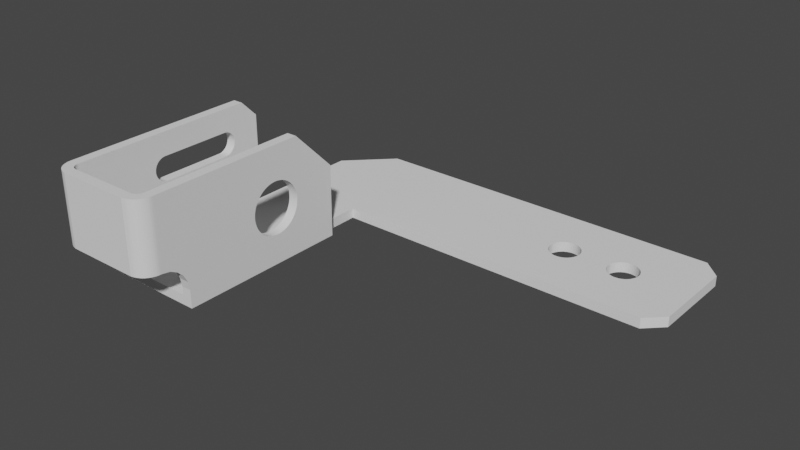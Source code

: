 # Source: cad_1_1_mod_202_sin_aplicar.blend  (saved by Blender 2.93.21; exported with 4.5.12 LTS)
import bpy
from mathutils import Matrix  # noqa: F401  (used for matrix-valued properties, if any)

bpy.ops.wm.read_factory_settings(use_empty=True)
scene = bpy.context.scene
scene.name = 'Scene'

# ---- collections
col_collection = bpy.data.collections.new('Collection'); scene.collection.children.link(col_collection)

# ---- world
world_world = bpy.data.worlds.new('World'); scene.world = world_world
world_world.use_nodes = True; world_world.node_tree.nodes.clear()
_N = world_world.node_tree.nodes; _L = world_world.node_tree.links
n0 = _N.new('ShaderNodeOutputWorld'); n0.name = 'World Output'; n0.location = (300, 300)
n1 = _N.new('ShaderNodeBackground'); n1.name = 'Background'; n1.location = (10, 300)
n1.inputs[0].default_value = (0.05088, 0.05088, 0.05088, 1.0)
_L.new(n1.outputs[0], n0.inputs[0])
n0.is_active_output = True
world_world.color = (0.05088, 0.05088, 0.05088)
world_world.use_sun_shadow = False
world_world.sun_shadow_jitter_overblur = 0.0

# ---- meshes
me_plane_004 = bpy.data.meshes.new('Plane.004')
me_plane_004.from_pydata([(0.0, 0.0, 0.0), (43.0, -106.5, 0.0), (0.0, -106.5, 0.0), (43.0, 0.0, 0.0), (43.04, -20.0, 0.0), (0.002611, -20.0, 0.0), (48.0, -20.0, 0.0), (3.226, -123.9, 22.49), (-4.995, -96.0, 22.5), (2.846, -123.8, 22.49), (-0.9949, -127.5, 57.5), (-1.704, -127.0, 57.5), (-2.359, -126.4, 57.5), (-2.952, -125.7, 57.5), (-3.478, -125.0, 57.5), (-3.932, -124.2, 57.5), (-4.31, -123.4, 57.5), (-4.607, -122.6, 57.5), (-4.822, -121.8, 57.5), (-4.951, -120.9, 57.5), (-4.995, -120.0, 57.5), (39.07, -129.0, 57.5), (39.95, -129.0, 57.5), (40.83, -128.8, 57.5), (41.68, -128.6, 57.5), (42.52, -128.3, 57.5), (43.31, -127.9, 57.5), (44.07, -127.5, 57.5), (44.78, -127.0, 57.5), (45.44, -126.4, 57.5), (46.03, -125.7, 57.5), (46.55, -125.0, 57.5), (47.01, -124.2, 57.5), (47.39, -123.4, 57.5), (47.68, -122.6, 57.5), (47.9, -121.8, 57.5), (48.03, -120.9, 57.5), (48.07, -120.0, 57.5), (39.85, -123.9, 57.5), (40.23, -123.8, 57.5), (40.6, -123.7, 57.5), (40.95, -123.5, 57.5), (41.29, -123.3, 57.5), (41.6, -123.1, 57.5), (41.9, -122.8, 57.5), (42.16, -122.5, 57.5), (42.39, -122.2, 57.5), (42.59, -121.9, 57.5), (42.76, -121.5, 57.5), (42.89, -121.2, 57.5), (42.99, -120.8, 57.5), (-0.2373, -127.9, 57.5), (0.5611, -128.3, 57.5), (1.393, -128.6, 57.5), (2.249, -128.8, 57.5), (3.123, -129.0, 57.5), (4.005, -129.0, 57.5), (1.786, -123.3, 57.5), (1.471, -123.1, 57.5), (1.181, -122.8, 57.5), (0.9178, -122.5, 57.5), (0.6844, -122.2, 57.5), (0.4829, -121.9, 57.5), (0.3153, -121.5, 57.5), (0.1832, -121.2, 57.5), (0.088, -120.8, 57.5), (0.03049, -120.4, 57.5), (-0.0008001, -119.8, 57.5), (2.122, -123.5, 57.5), (2.477, -123.7, 57.5), (2.846, -123.8, 57.5), (3.226, -123.9, 57.5), (3.614, -124.0, 57.5), (4.251, -124.0, 57.5), (47.68, -122.6, 22.49), (47.9, -121.8, 22.49), (2.477, -123.7, 22.49), (48.03, -120.9, 22.49), (2.122, -123.5, 22.49), (48.07, -120.0, 22.49), (4.005, -129.0, 22.49), (1.786, -123.3, 22.49), (-4.951, -120.9, 22.49), (-4.822, -121.8, 22.49), (2.249, -128.8, 22.49), (3.123, -129.0, 22.49), (1.471, -123.1, 22.49), (1.393, -128.6, 22.49), (1.181, -122.8, 22.49), (39.07, -129.0, 22.49), (0.5611, -128.3, 22.49), (0.9178, -122.5, 22.49), (-0.2373, -127.9, 22.49), (0.4829, -121.9, 22.49), (0.6844, -122.2, 22.49), (-0.9949, -127.5, 22.49), (0.3153, -121.5, 22.49), (-3.478, -125.0, 22.49), (-2.952, -125.7, 22.49), (-1.704, -127.0, 22.49), (0.03049, -120.4, 22.49), (0.088, -120.8, 22.49), (-4.607, -122.6, 22.49), (-4.31, -123.4, 22.49), (-2.359, -126.4, 22.49), (0.1832, -121.2, 22.49), (39.85, -123.9, 22.49), (40.23, -123.8, 22.49), (-3.932, -124.2, 22.49), (40.6, -123.7, 22.49), (-0.0008001, -119.8, 22.49), (40.95, -123.5, 22.49), (39.95, -129.0, 22.49), (4.251, -124.0, 22.49), (41.29, -123.3, 22.49), (40.83, -128.8, 22.49), (41.6, -123.1, 22.49), (41.68, -128.6, 22.49), (41.9, -122.8, 22.49), (42.52, -128.3, 22.49), (42.16, -122.5, 22.49), (43.31, -127.9, 22.49), (42.39, -122.2, 22.49), (44.07, -127.5, 22.49), (42.59, -121.9, 22.49), (44.78, -127.0, 22.49), (42.76, -121.5, 22.49), (45.44, -126.4, 22.49), (-4.995, -120.0, 22.49), (42.89, -121.2, 22.49), (46.03, -125.7, 22.49), (42.99, -120.8, 22.49), (46.55, -125.0, 22.49), (47.01, -124.2, 22.49), (3.614, -124.0, 22.49), (47.39, -123.4, 22.49), (48.0, -106.5, 0.0), (-4.995, -106.5, 0.0), (-4.995, -106.5, 8.993), (-4.995, -107.2, 13.15), (-4.995, -109.1, 16.9), (-4.995, -115.8, 21.77), (-4.995, -112.1, 19.88), (1.772e-08, -106.5, 9.239), (-3.914e-05, -107.1, 13.33), (-0.0001528, -109.0, 17.03), (-0.0003298, -112.0, 19.96), (-0.0005529, -115.7, 21.84), (43.0, -106.5, 8.993), (42.99, -115.8, 21.83), (43.0, -112.1, 19.91), (43.0, -109.1, 16.93), (43.0, -107.2, 13.16), (48.03, -106.5, 8.993), (48.07, -115.8, 21.83), (48.06, -112.1, 19.91), (48.05, -109.1, 16.93), (48.04, -107.2, 13.16), (48.05, -20.0, 36.32), (48.07, -41.18, 57.5), (43.05, -41.18, 57.5), (43.07, -20.0, 36.32), (43.04, -20.0, 36.32), (-4.995, -28.49, 57.5), (-4.995, -20.0, 49.01), (0.004837, -20.0, 49.01), (0.00471, -28.49, 57.5), (0.0, -20.0, 0.0), (-4.995, -96.0, 0.0), (43.05, -20.0, 5.0), (-4.826, -96.0, 0.0), (0.0, 0.0, 5.0), (0.000634, -96.0, 22.5), (0.0, -96.0, 0.0), (-4.995, -20.0, 31.01), (-4.995, -28.51, 22.5), (0.0, -28.51, 22.5), (0.0, -20.0, 31.01), (0.002611, -20.0, 5.0), (43.0, -106.5, 5.0), (4.431e-09, -106.5, 5.0), (43.0, 0.0, 5.0), (0.0008113, -96.0, 5.0), (43.04, -50.03, 15.49), (48.02, -50.03, 15.49), (48.03, -48.87, 16.04), (43.04, -48.87, 16.04), (43.03, -65.81, 34.72), (48.05, -65.81, 34.72), (48.05, -66.46, 33.63), (43.03, -66.46, 33.63), (43.05, -42.0, 27.5), (48.04, -42.0, 27.5), (48.04, -42.06, 28.77), (43.05, -42.06, 28.77), (48.03, -47.78, 16.69), (43.04, -47.78, 16.69), (48.05, -67.01, 32.47), (43.03, -67.01, 32.47), (48.04, -42.25, 30.04), (43.05, -42.25, 30.04), (48.03, -46.75, 17.45), (43.04, -46.75, 17.45), (48.05, -67.44, 31.27), (43.03, -67.44, 31.27), (48.04, -42.56, 31.27), (43.05, -42.56, 31.27), (48.03, -45.81, 18.31), (48.04, -68.0, 27.5), (43.04, -45.81, 18.31), (48.04, -67.94, 26.23), (48.04, -67.94, 28.77), (48.04, -67.44, 23.73), (48.04, -67.75, 24.96), (48.05, -67.75, 30.04), (48.03, -66.46, 21.37), (48.03, -65.05, 19.25), (48.05, -65.05, 35.75), (48.03, -65.81, 20.28), (48.04, -67.01, 22.53), (48.03, -63.25, 17.45), (48.05, -63.25, 37.55), (48.03, -61.13, 16.04), (48.05, -61.13, 38.96), (48.03, -62.22, 16.69), (48.05, -62.22, 38.31), (48.03, -58.77, 15.06), (48.05, -58.77, 39.94), (43.03, -67.75, 30.04), (48.03, -56.27, 14.56), (48.05, -56.27, 40.44), (48.03, -57.54, 14.75), (48.05, -57.54, 40.25), (48.03, -59.97, 15.49), (48.05, -59.97, 39.51), (48.03, -64.19, 18.31), (48.05, -64.19, 36.69), (48.02, -53.73, 14.56), (48.05, -53.73, 40.44), (48.02, -51.23, 15.06), (48.05, -51.23, 39.94), (48.02, -52.46, 14.75), (48.05, -52.46, 40.25), (48.05, -48.87, 38.96), (48.05, -49.72, 39.37), (48.05, -46.75, 37.55), (48.05, -47.78, 38.31), (48.05, -50.03, 39.51), (48.04, -42.99, 32.47), (48.03, -44.95, 19.25), (43.05, -42.99, 32.47), (48.05, -44.95, 35.75), (48.03, -43.54, 21.37), (48.04, -43.54, 33.63), (48.03, -44.19, 20.28), (48.05, -44.19, 34.72), (48.03, -42.56, 23.73), (48.04, -42.06, 26.23), (48.03, -42.25, 24.96), (43.03, -53.73, 14.56), (48.03, -42.99, 22.53), (43.04, -44.95, 19.25), (43.04, -52.46, 14.75), (48.05, -45.81, 36.69), (48.05, -55.0, 40.5), (48.02, -55.0, 14.5), (43.03, -63.25, 37.55), (43.03, -67.94, 28.77), (43.03, -64.19, 36.69), (43.05, -43.54, 33.63), (43.04, -51.23, 15.06), (43.04, -44.19, 20.28), (43.03, -65.05, 35.75), (43.03, -68.0, 27.5), (43.05, -44.19, 34.72), (43.04, -43.54, 21.37), (43.04, -46.75, 37.55), (43.04, -55.0, 40.5), (43.04, -47.78, 38.31), (43.03, -62.22, 16.69), (43.03, -67.94, 26.23), (43.04, -42.25, 24.96), (43.03, -61.13, 16.04), (43.04, -42.06, 26.23), (43.05, -44.95, 35.75), (43.03, -67.01, 22.53), (43.04, -56.27, 40.44), (43.03, -66.46, 21.37), (43.04, -42.99, 22.53), (43.03, -59.97, 15.49), (43.04, -48.87, 38.96), (43.04, -57.54, 40.25), (43.03, -67.75, 24.96), (43.03, -58.77, 15.06), (43.05, -45.81, 36.69), (43.03, -65.81, 20.28), (43.04, -49.61, 39.31), (43.04, -58.77, 39.94), (43.04, -42.56, 23.73), (43.04, -50.03, 39.51), (43.03, -57.54, 14.75), (43.03, -67.44, 23.73), (43.03, -65.05, 19.25), (43.04, -59.97, 39.51), (43.04, -51.23, 39.94), (43.03, -56.27, 14.56), (43.03, -64.19, 18.31), (43.04, -61.13, 38.96), (43.03, -63.25, 17.45), (43.04, -62.22, 38.31), (43.04, -52.46, 40.25), (43.04, -53.73, 40.44), (43.03, -55.0, 14.5), (0.003275, -40.5, 46.0), (0.00166, -40.5, 34.0), (0.001665, -39.33, 34.12), (0.003248, -39.33, 45.88), (0.001659, -39.91, 34.03), (0.003266, -39.91, 45.97), (0.0017, -38.2, 34.46), (0.003192, -38.2, 45.54), (0.001808, -36.69, 35.36), (0.001765, -37.17, 35.01), (0.003108, -37.17, 44.99), (0.001729, -37.67, 34.71), (0.003153, -37.67, 45.29), (0.001679, -38.76, 34.26), (0.003224, -38.76, 45.74), (0.002936, -35.86, 43.81), (0.001912, -35.86, 36.19), (0.002999, -36.26, 44.24), (0.002037, -35.21, 37.17), (0.002798, -35.21, 42.83), (0.001972, -35.51, 36.67), (0.002869, -35.51, 43.33), (0.002179, -34.76, 38.26), (0.002648, -34.76, 41.74), (0.002411, -34.5, 40.0), (0.002332, -34.53, 39.41), (0.002491, -34.53, 40.59), (0.002255, -34.62, 38.83), (0.00257, -34.62, 41.17), (0.002724, -34.96, 42.3), (0.001857, -36.26, 35.76), (0.002107, -34.96, 37.7), (0.003056, -36.69, 44.64), (0.001642, -79.31, 35.36), (-4.995, -79.31, 35.36), (-4.995, -79.74, 35.76), (0.001615, -79.74, 35.76), (-4.995, -77.24, 45.74), (0.001766, -77.24, 45.74), (-4.995, -37.67, 34.71), (-4.995, -35.51, 36.67), (-4.995, -38.2, 34.46), (-4.995, -35.86, 36.19), (-4.995, -34.53, 40.59), (-4.995, -35.51, 43.33), (-4.995, -34.5, 40.0), (-4.995, -35.21, 42.83), (0.001509, -81.5, 40.0), (0.001511, -81.47, 39.41), (0.001511, -81.47, 40.59), (0.00167, -78.83, 35.01), (0.001525, -81.24, 41.74), (-4.995, -78.83, 35.01), (0.001525, -81.24, 38.26), (0.001516, -81.38, 41.17), (0.001836, -76.09, 34.03), (0.001516, -81.38, 38.83), (-4.995, -76.09, 34.03), (0.001552, -80.79, 37.17), (0.001552, -80.79, 42.83), (0.001592, -80.14, 36.19), (0.001592, -80.14, 43.81), (0.00157, -80.49, 36.67), (0.00157, -80.49, 43.33), (-4.995, -76.67, 34.12), (0.001801, -76.67, 34.12), (0.001537, -81.04, 37.7), (0.001537, -81.04, 42.3), (0.001615, -79.74, 44.24), (0.001642, -79.31, 44.64), (0.001733, -77.8, 45.54), (0.001733, -77.8, 34.46), (0.001701, -78.33, 45.29), (0.001701, -78.33, 34.71), (-4.995, -37.17, 35.01), (0.00167, -78.83, 44.99), (-4.995, -78.33, 45.29), (0.001801, -76.67, 45.88), (0.001872, -75.5, 34.0), (0.001872, -75.5, 46.0), (0.001836, -76.09, 45.97), (0.001766, -77.24, 34.26), (-4.995, -77.8, 45.54), (-4.995, -34.62, 41.17), (-4.995, -35.21, 37.17), (-4.995, -78.33, 34.71), (-4.995, -35.86, 43.81), (-4.995, -76.09, 45.97), (-4.995, -75.5, 34.0), (-4.995, -75.5, 46.0), (-4.995, -36.69, 35.36), (-4.995, -78.83, 44.99), (-4.995, -34.76, 41.74), (-4.995, -34.96, 37.7), (-4.995, -77.8, 34.46), (-4.995, -36.26, 44.24), (-4.995, -40.5, 46.0), (-4.995, -40.5, 34.0), (-4.995, -76.67, 45.88), (-4.995, -39.33, 34.12), (-4.995, -39.33, 45.88), (-4.995, -39.91, 34.03), (-4.995, -39.91, 45.97), (-4.995, -38.2, 45.54), (-4.995, -37.17, 44.99), (-4.995, -37.67, 45.29), (-4.995, -38.76, 34.26), (-4.995, -38.76, 45.74), (-4.995, -79.31, 44.64), (-4.995, -34.76, 38.26), (-4.995, -34.53, 39.41), (-4.995, -34.62, 38.83), (-4.995, -34.96, 42.3), (-4.995, -36.26, 35.76), (-4.995, -36.69, 44.64), (-4.995, -77.24, 34.26), (-4.995, -80.49, 43.33), (-4.995, -79.74, 44.24), (-4.995, -81.04, 42.3), (-4.995, -80.79, 42.83), (-4.995, -81.5, 40.0), (-4.995, -81.47, 39.41), (-4.995, -81.47, 40.59), (-4.995, -81.24, 41.74), (-4.995, -81.24, 38.26), (-4.995, -81.38, 41.17), (-4.995, -81.38, 38.83), (-4.995, -80.79, 37.17), (-4.995, -80.14, 36.19), (-4.995, -80.14, 43.81), (-4.995, -80.49, 36.67), (-4.995, -81.04, 37.7), (43.0, 60.0, 0.0), (43.0, 60.0, 5.0), (208.5, 8.45, 0.0), (200.0, 0.0, 0.0), (200.0, 0.0, 5.0), (208.5, 8.45, 5.0), (200.0, 60.0, 0.0), (208.5, 51.55, 0.0), (208.5, 51.55, 5.0), (200.0, 60.0, 5.0), (0.0, 38.8, 0.0), (21.2, 60.0, 0.0), (21.2, 60.0, 5.0), (0.0, 38.8, 5.0), (149.8, 35.8, 0.0), (149.8, 35.8, 5.0), (150.3, 35.3, 0.0), (150.3, 35.3, 5.0), (140.8, 36.24, 0.0), (140.8, 36.24, 5.0), (141.5, 36.61, 0.0), (141.5, 36.61, 5.0), (167.8, 27.82, 0.0), (167.8, 27.82, 5.0), (180.3, 24.7, 0.0), (180.3, 24.7, 5.0), (167.6, 28.54, 0.0), (167.6, 28.54, 5.0), (179.8, 24.2, 0.0), (179.8, 24.2, 5.0), (149.2, 36.24, 0.0), (149.2, 36.24, 5.0), (142.1, 23.07, 0.0), (142.1, 23.07, 5.0), (141.5, 23.39, 0.0), (141.5, 23.39, 5.0), (140.2, 35.8, 0.0), (140.2, 35.8, 5.0), (180.8, 25.24, 0.0), (180.8, 25.24, 5.0), (168.1, 27.13, 0.0), (168.1, 27.13, 5.0), (142.8, 22.82, 0.0), (142.8, 22.82, 5.0), (148.5, 36.61, 0.0), (148.5, 36.61, 5.0), (181.2, 25.83, 0.0), (181.2, 25.83, 5.0), (139.7, 35.3, 0.0), (139.7, 35.3, 5.0), (143.5, 22.64, 0.0), (143.5, 22.64, 5.0), (168.4, 26.46, 0.0), (168.4, 26.46, 5.0), (181.6, 26.46, 0.0), (181.6, 26.46, 5.0), (147.9, 36.93, 0.0), (144.3, 22.54, 0.0), (147.9, 36.93, 5.0), (144.3, 22.54, 5.0), (139.2, 34.76, 0.0), (181.9, 27.13, 0.0), (139.2, 34.76, 5.0), (181.9, 27.13, 5.0), (168.8, 25.83, 0.0), (168.8, 25.83, 5.0), (145.0, 22.5, 0.0), (145.0, 22.5, 5.0), (147.2, 37.18, 0.0), (147.2, 37.18, 5.0), (182.2, 27.82, 0.0), (182.2, 27.82, 5.0), (138.8, 34.17, 0.0), (138.8, 34.17, 5.0), (145.7, 22.54, 0.0), (145.7, 22.54, 5.0), (169.2, 25.24, 0.0), (169.2, 25.24, 5.0), (182.4, 28.54, 0.0), (182.4, 28.54, 5.0), (146.5, 37.36, 0.0), (146.5, 37.36, 5.0), (146.5, 22.64, 0.0), (146.5, 22.64, 5.0), (138.4, 33.54, 0.0), (138.4, 33.54, 5.0), (182.5, 29.26, 0.0), (182.5, 29.26, 5.0), (169.7, 24.7, 0.0), (169.7, 24.7, 5.0), (147.2, 22.82, 0.0), (147.2, 22.82, 5.0), (145.7, 37.46, 0.0), (145.7, 37.46, 5.0), (182.5, 30.0, 0.0), (182.5, 30.0, 5.0), (138.1, 32.87, 0.0), (138.1, 32.87, 5.0), (147.9, 23.07, 0.0), (147.9, 23.07, 5.0), (170.2, 24.2, 0.0), (170.2, 24.2, 5.0), (182.5, 30.74, 0.0), (182.5, 30.74, 5.0), (145.0, 37.5, 0.0), (145.0, 37.5, 5.0), (148.5, 23.39, 0.0), (148.5, 23.39, 5.0), (182.4, 31.46, 0.0), (182.4, 31.46, 5.0), (137.8, 32.18, 0.0), (137.8, 32.18, 5.0), (149.2, 23.76, 0.0), (149.2, 23.76, 5.0), (170.8, 23.76, 0.0), (170.8, 23.76, 5.0), (182.2, 32.18, 0.0), (182.2, 32.18, 5.0), (137.6, 31.46, 0.0), (137.6, 31.46, 5.0), (149.8, 24.2, 0.0), (149.8, 24.2, 5.0), (171.5, 23.39, 0.0), (171.5, 23.39, 5.0), (181.9, 32.87, 0.0), (181.9, 32.87, 5.0), (137.5, 30.74, 0.0), (137.5, 30.74, 5.0), (174.3, 37.46, 0.0), (174.3, 37.46, 5.0), (172.1, 23.07, 0.0), (172.1, 23.07, 5.0), (175.0, 37.5, 0.0), (175.0, 37.5, 5.0), (150.3, 24.7, 0.0), (150.3, 24.7, 5.0), (151.6, 26.46, 0.0), (151.6, 26.46, 5.0), (137.5, 30.0, 0.0), (137.5, 30.0, 5.0), (181.6, 33.54, 0.0), (181.6, 33.54, 5.0), (179.8, 35.8, 0.0), (179.8, 35.8, 5.0), (172.8, 22.82, 0.0), (172.8, 22.82, 5.0), (180.3, 35.3, 0.0), (180.3, 35.3, 5.0), (173.5, 37.36, 0.0), (173.5, 37.36, 5.0), (170.8, 36.24, 0.0), (170.8, 36.24, 5.0), (137.5, 29.26, 0.0), (137.5, 29.26, 5.0), (171.5, 36.61, 0.0), (171.5, 36.61, 5.0), (150.8, 25.24, 0.0), (150.8, 25.24, 5.0), (152.2, 27.82, 0.0), (152.2, 27.82, 5.0), (173.5, 22.64, 0.0), (173.5, 22.64, 5.0), (181.2, 34.17, 0.0), (151.9, 27.13, 0.0), (181.2, 34.17, 5.0), (151.9, 27.13, 5.0), (179.2, 36.24, 0.0), (179.2, 36.24, 5.0), (137.6, 28.54, 0.0), (137.6, 28.54, 5.0), (172.8, 37.18, 0.0), (172.8, 37.18, 5.0), (170.2, 35.8, 0.0), (170.2, 35.8, 5.0), (174.3, 22.54, 0.0), (174.3, 22.54, 5.0), (151.2, 25.83, 0.0), (151.2, 25.83, 5.0), (176.5, 37.36, 0.0), (176.5, 37.36, 5.0), (152.4, 28.54, 0.0), (152.4, 28.54, 5.0), (137.8, 27.82, 0.0), (137.8, 27.82, 5.0), (168.1, 32.87, 0.0), (168.1, 32.87, 5.0), (180.8, 34.76, 0.0), (180.8, 34.76, 5.0), (168.4, 33.54, 0.0), (168.4, 33.54, 5.0), (178.5, 36.61, 0.0), (178.5, 36.61, 5.0), (175.0, 22.5, 0.0), (175.0, 22.5, 5.0), (152.2, 32.18, 0.0), (152.2, 32.18, 5.0), (172.1, 36.93, 0.0), (172.1, 36.93, 5.0), (152.4, 31.46, 0.0), (152.4, 31.46, 5.0), (169.7, 35.3, 0.0), (169.7, 35.3, 5.0), (138.1, 27.13, 0.0), (138.1, 27.13, 5.0), (175.7, 37.46, 0.0), (175.7, 37.46, 5.0), (152.5, 29.26, 0.0), (152.5, 29.26, 5.0), (167.8, 32.18, 0.0), (167.8, 32.18, 5.0), (175.7, 22.54, 0.0), (175.7, 22.54, 5.0), (177.9, 36.93, 0.0), (177.9, 36.93, 5.0), (151.9, 32.87, 0.0), (151.9, 32.87, 5.0), (138.4, 26.46, 0.0), (138.4, 26.46, 5.0), (169.2, 34.76, 0.0), (169.2, 34.76, 5.0), (144.3, 37.46, 0.0), (144.3, 37.46, 5.0), (176.5, 22.64, 0.0), (176.5, 22.64, 5.0), (152.5, 30.0, 0.0), (152.5, 30.0, 5.0), (138.8, 25.83, 0.0), (138.8, 25.83, 5.0), (167.6, 31.46, 0.0), (167.6, 31.46, 5.0), (177.2, 37.18, 0.0), (177.2, 37.18, 5.0), (177.2, 22.82, 0.0), (177.2, 22.82, 5.0), (151.6, 33.54, 0.0), (151.6, 33.54, 5.0), (168.8, 34.17, 0.0), (168.8, 34.17, 5.0), (139.2, 25.24, 0.0), (139.2, 25.24, 5.0), (152.5, 30.28, 0.0), (152.5, 30.74, 0.0), (152.5, 30.36, 5.0), (152.5, 30.74, 5.0), (143.5, 37.36, 0.0), (143.5, 37.36, 5.0), (177.9, 23.07, 0.0), (177.9, 23.07, 5.0), (167.5, 30.74, 0.0), (167.5, 30.74, 5.0), (139.7, 24.7, 0.0), (139.7, 24.7, 5.0), (151.2, 34.17, 0.0), (151.2, 34.17, 5.0), (178.5, 23.39, 0.0), (178.5, 23.39, 5.0), (142.8, 37.18, 0.0), (142.8, 37.18, 5.0), (140.2, 24.2, 0.0), (140.2, 24.2, 5.0), (167.5, 30.0, 0.0), (167.5, 30.0, 5.0), (179.2, 23.76, 0.0), (179.2, 23.76, 5.0), (150.8, 34.76, 0.0), (150.8, 34.76, 5.0), (140.8, 23.76, 0.0), (140.8, 23.76, 5.0), (142.1, 36.93, 0.0), (142.1, 36.93, 5.0), (167.5, 29.72, 0.0), (167.5, 29.26, 0.0), (167.5, 29.64, 5.0), (167.5, 29.26, 5.0)], [], [(7, 9, 70, 71), (75, 35, 34, 74), (9, 76, 69, 70), (77, 36, 35, 75), (76, 78, 68, 69), (79, 37, 36, 77), (78, 81, 57, 68), (83, 18, 19, 82), (85, 55, 54, 84), (81, 86, 58, 57), (84, 54, 53, 87), (86, 88, 59, 58), (87, 53, 52, 90), (88, 91, 60, 59), (90, 52, 51, 92), (94, 93, 62, 61), (92, 51, 10, 95), (93, 96, 63, 62), (98, 13, 14, 97), (95, 10, 11, 99), (101, 100, 66, 65), (103, 16, 17, 102), (99, 11, 12, 104), (91, 94, 61, 60), (102, 17, 18, 83), (104, 12, 13, 98), (96, 105, 64, 63), (107, 106, 38, 39), (97, 14, 15, 108), (161, 158, 6, 4, 169), (105, 101, 65, 64), (109, 107, 39, 40), (108, 15, 16, 103), (66, 100, 110, 67), (111, 109, 40, 41), (112, 22, 21, 89), (106, 113, 73, 38), (114, 111, 41, 42), (115, 23, 22, 112), (116, 114, 42, 43), (117, 24, 23, 115), (118, 116, 43, 44), (119, 25, 24, 117), (120, 118, 44, 45), (121, 26, 25, 119), (122, 120, 45, 46), (123, 27, 26, 121), (124, 122, 46, 47), (125, 28, 27, 123), (126, 124, 47, 48), (127, 29, 28, 125), (128, 82, 19, 20), (129, 126, 48, 49), (130, 30, 29, 127), (131, 129, 49, 50), (132, 31, 30, 130), (133, 32, 31, 132), (80, 56, 55, 85), (113, 134, 72, 73), (135, 33, 32, 133), (134, 7, 71, 72), (74, 34, 33, 135), (89, 21, 56, 80), (0, 3, 4, 5), (0, 5, 167), (56, 21, 38, 73), (21, 22, 39, 38), (22, 23, 40, 39), (23, 24, 41, 40), (24, 25, 42, 41), (25, 26, 43, 42), (26, 27, 44, 43), (27, 28, 45, 44), (28, 29, 46, 45), (29, 30, 47, 46), (30, 31, 48, 47), (31, 32, 49, 48), (32, 33, 50, 49), (36, 37, 50), (35, 36, 50), (34, 35, 50), (33, 34, 50), (72, 55, 56, 73), (54, 55, 72, 71), (53, 54, 71, 70), (52, 53, 70, 69), (51, 52, 69, 68), (10, 51, 68, 57), (11, 10, 57, 58), (12, 11, 58, 59), (13, 12, 59, 60), (14, 13, 60, 61), (15, 14, 61, 62), (16, 15, 62, 63), (17, 16, 63, 64), (18, 17, 64, 65), (19, 18, 65, 66), (66, 67, 20, 19), (179, 1, 136, 153, 148), (157, 152, 148, 153), (157, 156, 151, 152), (151, 156, 155, 150), (150, 155, 154, 149), (79, 131, 149, 154), (129, 131, 79, 77), (180, 143, 138, 137, 2), (139, 138, 143, 144), (140, 139, 144, 145), (142, 140, 145, 146), (141, 142, 146, 147), (110, 128, 141, 147), (126, 129, 77, 75), (124, 126, 75, 74), (74, 135, 122, 124), (135, 133, 120, 122), (133, 132, 118, 120), (132, 130, 116, 118), (130, 127, 114, 116), (127, 125, 111, 114), (125, 123, 109, 111), (123, 121, 107, 109), (121, 119, 106, 107), (112, 89, 106), (106, 115, 112), (115, 106, 117), (106, 119, 117), (100, 82, 128, 110), (100, 101, 83, 82), (101, 105, 102, 83), (105, 96, 103, 102), (108, 103, 96, 93), (97, 108, 93, 94), (94, 91, 98, 97), (104, 98, 91, 88), (99, 104, 88, 86), (95, 99, 86, 81), (92, 95, 81, 78), (90, 92, 78, 76), (87, 90, 76, 9), (84, 87, 9, 7), (7, 134, 85, 84), (134, 113, 80, 85), (113, 106, 89, 80), (254, 249, 6, 158, 159, 244, 243, 246, 245, 263, 251, 255, 253, 248, 205, 199, 193, 192, 257, 258, 256, 260, 252), (247, 244, 159, 37, 79, 154, 155, 156, 157, 153, 136, 6, 249, 207, 201, 195, 185, 184, 239, 241, 237, 265, 229, 231, 226, 233, 222, 224, 220, 235, 216, 218, 215, 219, 212, 213, 210, 208, 211, 214, 203, 197, 189, 188, 217, 236, 221, 225, 223, 234, 227, 232, 230, 264, 238, 242, 240), (176, 172, 8, 175), (170, 168, 8, 172, 182, 173), (321, 322, 176, 177, 165, 166, 323, 345, 330, 328, 334, 332, 342, 336, 341, 339, 337, 338, 340, 335, 344, 331, 333, 329, 343), (325, 323, 166, 67, 110, 147, 146, 145, 172, 176, 322, 324, 319, 326, 315, 317, 314, 391, 368, 378, 394, 384, 386, 363, 346, 349, 373, 375, 371, 379, 366, 369, 361, 360, 362, 367, 364, 380, 372, 376, 374, 381, 382, 388, 385, 383, 351, 390, 393, 392, 313, 318, 316, 327, 320), (163, 20, 67, 166), (4, 6, 136, 1), (670, 652, 626, 604, 610, 582, 622, 602, 580, 566, 558, 552, 544, 536, 528, 520, 512, 504, 496, 488, 478, 480, 712, 704, 696, 684, 672, 662, 648, 628, 614, 598, 584, 572, 564, 556, 542, 530, 518, 507, 494, 482, 464, 466, 714, 702, 690, 666, 550, 538, 526, 514, 503, 490, 476, 460, 462, 710, 698, 680, 660, 640, 644, 688, 687, 706, 694, 674, 654, 630, 634, 682, 664, 646, 618, 596, 600, 642, 616, 594, 574, 578, 650, 624, 676, 658, 636, 612, 588, 454, 446, 181, 449, 474, 708, 700, 692, 678, 668, 656, 638, 620, 606, 590, 576, 568, 560, 546, 534, 522, 510, 498, 486, 468, 472, 718, 717), (687, 670, 717, 706), (474, 449, 450, 453, 454, 588, 592, 632, 609, 586, 570, 562, 554, 548, 540, 532, 524, 516, 508, 500, 492, 484, 470), (162, 160, 161), (158, 161, 160, 159), (160, 50, 37, 159), (163, 166, 165, 164), (182, 178, 5, 173), (171, 178, 169, 181), (417, 163, 164, 174, 175, 387, 403, 426, 355, 353, 397, 406, 422, 424, 423, 358, 356, 396, 405, 425, 359, 357, 399, 408, 427), (138, 139, 140, 142, 141, 128, 20, 163, 417, 418, 416, 420, 413, 415, 409, 402, 400, 411, 350, 395, 389, 404, 421, 430, 442, 429, 432, 431, 436, 438, 435, 433, 434, 439, 437, 444, 440, 443, 441, 348, 347, 365, 398, 407, 428, 377, 370, 401, 410, 414, 412, 419, 354, 352, 387, 175, 8, 168, 137), (182, 180, 179, 169, 178), (174, 177, 176, 175), (177, 174, 164, 165), (4, 3, 181, 169), (2, 1, 179, 180), (178, 171, 0, 5), (271, 169, 179, 148, 152, 151, 150, 149, 131, 50, 160, 296, 299, 304, 310, 311, 277, 286, 291, 297, 303, 307, 309, 266, 268, 272, 187, 190, 198, 204, 228, 267, 273, 280, 292, 301, 285, 287, 295, 302, 306, 308, 279, 282, 289, 293, 300, 305, 312, 259, 262, 270, 183, 186, 196, 202, 209, 261), (296, 160, 161, 169, 271, 275, 288, 298, 281, 283, 191, 194, 200, 206, 250, 269, 274, 284, 294, 276, 278, 290), (145, 144, 143, 180, 182, 172), (137, 170, 173, 2), (5, 4, 1, 2, 173), (5, 173, 167), (259, 237, 241, 262), (266, 221, 236, 268), (262, 241, 239, 270), (268, 236, 217, 272), (270, 239, 184, 183), (272, 217, 188, 187), (185, 186, 183, 184), (189, 190, 187, 188), (193, 194, 191, 192), (195, 196, 186, 185), (197, 198, 190, 189), (199, 200, 194, 193), (201, 202, 196, 195), (203, 204, 198, 197), (205, 206, 200, 199), (207, 209, 202, 201), (204, 203, 214, 228), (248, 250, 206, 205), (209, 207, 249, 261), (228, 214, 211, 267), (250, 248, 253, 269), (261, 249, 254, 271), (267, 211, 208, 273), (269, 253, 255, 274), (271, 254, 252, 275), (273, 208, 210, 280), (274, 255, 251, 284), (275, 252, 260, 288), (280, 210, 213, 292), (284, 251, 263, 294), (288, 260, 256, 298), (292, 213, 212, 301), (294, 263, 245, 276), (298, 256, 258, 281), (301, 212, 219, 285), (276, 245, 246, 278), (281, 258, 257, 283), (285, 219, 215, 287), (278, 246, 243, 290), (283, 257, 192, 191), (287, 215, 218, 295), (290, 243, 244, 247, 299, 296), (295, 218, 216, 302), (299, 247, 240, 304), (302, 216, 235, 306), (304, 240, 242, 310), (306, 235, 220, 308), (310, 242, 238, 311), (308, 220, 224, 279), (311, 238, 264, 277), (279, 224, 222, 282), (277, 264, 230, 286), (282, 222, 233, 289), (286, 230, 232, 291), (289, 233, 226, 293), (291, 232, 227, 297), (293, 226, 231, 300), (297, 227, 234, 303), (300, 231, 229, 305), (303, 234, 223, 307), (305, 229, 265, 312), (307, 223, 225, 309), (312, 265, 237, 259), (309, 225, 221, 266), (346, 347, 348, 349), (354, 319, 324, 352), (358, 337, 339, 356), (347, 346, 363, 365), (352, 324, 322, 387), (356, 339, 341, 396), (365, 363, 386, 398), (402, 392, 393, 400), (387, 322, 321, 403), (396, 341, 336, 405), (398, 386, 384, 407), (400, 393, 390, 411), (403, 321, 343, 426), (405, 336, 342, 425), (407, 384, 394, 428), (411, 390, 351, 350), (426, 343, 329, 355), (425, 342, 332, 359), (428, 394, 378, 377), (383, 395, 350, 351), (355, 329, 333, 353), (359, 332, 334, 357), (368, 370, 377, 378), (395, 383, 385, 389), (353, 333, 331, 397), (357, 334, 328, 399), (370, 368, 391, 401), (389, 385, 388, 404), (397, 331, 344, 406), (399, 328, 330, 408), (404, 388, 382, 421), (406, 344, 335, 422), (408, 330, 345, 427), (421, 382, 381, 430), (422, 335, 340, 424), (427, 345, 323, 417), (430, 381, 374, 442), (424, 340, 338, 423), (417, 323, 325, 418), (442, 374, 376, 429), (423, 338, 337, 358), (418, 325, 320, 416), (429, 376, 372, 432), (416, 320, 327, 420), (432, 372, 380, 431), (420, 327, 316, 413), (431, 380, 364, 436), (413, 316, 318, 415), (436, 364, 367, 438), (415, 318, 313, 409), (438, 367, 362, 435), (435, 362, 360, 433), (433, 360, 361, 434), (434, 361, 369, 439), (439, 369, 366, 437), (437, 366, 379, 444), (444, 379, 371, 440), (410, 314, 317, 414), (440, 371, 375, 443), (414, 317, 315, 412), (409, 313, 392, 402), (443, 375, 373, 441), (412, 315, 326, 419), (401, 391, 314, 410), (441, 373, 349, 348), (419, 326, 319, 354), (0, 171, 458, 455), (458, 171, 181, 446, 457), (445, 456, 457, 446), (705, 715, 669, 685), (685, 686, 643, 639, 659, 679, 697, 709, 461, 459, 475, 489, 501, 513, 525, 537, 549, 665, 689, 701, 713, 465, 463, 481, 493, 505, 517, 529, 541, 555, 563, 571, 583, 597, 613, 627, 647, 661, 671, 683, 695, 703, 711, 479, 477, 487, 495, 502, 511, 519, 527, 535, 543, 551, 557, 565, 579, 601, 621, 581, 608, 603, 625, 651, 669, 715, 716, 471, 467, 485, 497, 509, 521, 533, 545, 559, 567, 575, 589, 605, 619, 637, 655, 667, 677, 691, 699, 707, 473, 448, 3, 445, 451, 587, 611, 635, 657, 675, 623, 649, 577, 573, 593, 615, 641, 599, 595, 617, 645, 663, 681, 633, 629, 653, 673, 693, 705), (587, 451, 452, 447, 448, 473, 469, 483, 491, 499, 506, 515, 523, 531, 539, 547, 553, 561, 569, 585, 607, 631, 591), (181, 3, 448, 449), (445, 446, 454, 451), (447, 450, 449, 448), (451, 454, 453, 452), (450, 447, 452, 453), (455, 458, 457, 456), (3, 0, 455, 456, 445), (460, 459, 461, 462), (464, 463, 465, 466), (468, 467, 471, 472), (476, 475, 459, 460), (482, 481, 463, 464), (486, 485, 467, 468), (490, 489, 475, 476), (494, 493, 481, 482), (498, 497, 485, 486), (503, 501, 489, 490), (507, 505, 493, 494), (510, 509, 497, 498), (514, 513, 501, 503), (518, 517, 505, 507), (522, 521, 509, 510), (526, 525, 513, 514), (530, 529, 517, 518), (534, 533, 521, 522), (538, 537, 525, 526), (542, 541, 529, 530), (545, 533, 534, 546), (550, 549, 537, 538), (556, 555, 541, 542), (559, 545, 546, 560), (564, 563, 555, 556), (567, 559, 560, 568), (572, 571, 563, 564), (575, 567, 568, 576), (584, 583, 571, 572), (589, 575, 576, 590), (598, 597, 583, 584), (605, 589, 590, 606), (614, 613, 597, 598), (619, 605, 606, 620), (628, 627, 613, 614), (637, 619, 620, 638), (648, 647, 627, 628), (655, 637, 638, 656), (662, 661, 647, 648), (667, 655, 656, 668), (672, 671, 661, 662), (677, 667, 668, 678), (684, 683, 671, 672), (691, 677, 678, 692), (696, 695, 683, 684), (699, 691, 692, 700), (703, 695, 696, 704), (707, 699, 700, 708), (711, 703, 704, 712), (473, 707, 708, 474), (479, 711, 712, 480), (469, 473, 474, 470), (477, 479, 480, 478), (483, 469, 470, 484), (487, 477, 478, 488), (491, 483, 484, 492), (495, 487, 488, 496), (499, 491, 492, 500), (502, 495, 496, 504), (506, 499, 500, 508), (511, 502, 504, 512), (515, 506, 508, 516), (519, 511, 512, 520), (523, 515, 516, 524), (527, 519, 520, 528), (531, 523, 524, 532), (535, 527, 528, 536), (539, 531, 532, 540), (543, 535, 536, 544), (547, 539, 540, 548), (551, 543, 544, 552), (553, 547, 548, 554), (557, 551, 552, 558), (561, 553, 554, 562), (565, 557, 558, 566), (569, 561, 562, 570), (574, 573, 577, 578), (579, 565, 566, 580), (585, 569, 570, 586), (594, 593, 573, 574), (601, 579, 580, 602), (607, 585, 586, 609), (616, 615, 593, 594), (621, 601, 602, 622), (631, 607, 609, 632), (642, 641, 615, 616), (581, 621, 622, 582), (591, 631, 632, 592), (600, 599, 641, 642), (581, 582, 610, 608), (588, 587, 591, 592), (596, 595, 599, 600), (603, 608, 610, 604), (612, 611, 587, 588), (618, 617, 595, 596), (625, 603, 604, 626), (636, 635, 611, 612), (646, 645, 617, 618), (651, 625, 626, 652), (658, 657, 635, 636), (664, 663, 645, 646), (669, 651, 652, 670), (676, 675, 657, 658), (682, 681, 663, 664), (686, 685, 669, 670, 687, 688), (624, 623, 675, 676), (634, 633, 681, 682), (643, 686, 688, 644), (623, 624, 650, 649), (630, 629, 633, 634), (639, 643, 644, 640), (578, 577, 649, 650), (654, 653, 629, 630), (659, 639, 640, 660), (666, 665, 549, 550), (674, 673, 653, 654), (679, 659, 660, 680), (690, 689, 665, 666), (694, 693, 673, 674), (697, 679, 680, 698), (702, 701, 689, 690), (706, 705, 693, 694), (709, 697, 698, 710), (714, 713, 701, 702), (718, 716, 715, 705, 706, 717), (461, 709, 710, 462), (466, 465, 713, 714), (472, 471, 716, 718)])
_uv = me_plane_004.uv_layers.new(name='UVMap')
_uv.uv.foreach_set('vector', [0.0, 0.0, 0.0, 0.0, 0.0, 0.0, 0.0, 0.0, 0.0, 0.0, 0.0, 0.0, 0.0, 0.0, 0.0, 0.0, 0.0, 0.0, 0.0, 0.0, 0.0, 0.0, 0.0, 0.0, 0.0, 0.0, 0.0, 0.0, 0.0, 0.0, 0.0, 0.0, 0.0, 0.0, 0.0, 0.0, 0.0, 0.0, 0.0, 0.0, 0.0, 0.0, 0.0, 0.0, 0.0, 0.0, 0.0, 0.0, 0.0, 0.0, 0.0, 0.0, 0.0, 0.0, 0.0, 0.0, 0.0, 0.0, 0.0, 0.0, 0.0, 0.0, 0.0, 0.0, 0.0, 0.0, 0.0, 0.0, 0.0, 0.0, 0.0, 0.0, 0.0, 0.0, 0.0, 0.0, 0.0, 0.0, 0.0, 0.0, 0.0, 0.0, 0.0, 0.0, 0.0, 0.0, 0.0, 0.0, 0.0, 0.0, 0.0, 0.0, 0.0, 0.0, 0.0, 0.0, 0.0, 0.0, 0.0, 0.0, 0.0, 0.0, 0.0, 0.0, 0.0, 0.0, 0.0, 0.0, 0.0, 0.0, 0.0, 0.0, 0.0, 0.0, 0.0, 0.0, 0.0, 0.0, 0.0, 0.0, 0.0, 0.0, 0.0, 0.0, 0.0, 0.0, 0.0, 0.0, 0.0, 0.0, 0.0, 0.0, 0.0, 0.0, 0.0, 0.0, 0.0, 0.0, 0.0, 0.0, 0.0, 0.0, 0.0, 0.0, 0.0, 0.0, 0.0, 0.0, 0.0, 0.0, 0.0, 0.0, 0.0, 0.0, 0.0, 0.0, 0.0, 0.0, 0.0, 0.0, 0.0, 0.0, 0.0, 0.0, 0.0, 0.0, 0.0, 0.0, 0.0, 0.0, 0.0, 0.0, 0.0, 0.0, 0.0, 0.0, 0.0, 0.0, 0.0, 0.0, 0.0, 0.0, 0.0, 0.0, 0.0, 0.0, 0.0, 0.0, 0.0, 0.0, 0.0, 0.0, 0.0, 0.0, 0.0, 0.0, 0.0, 0.0, 0.0, 0.0, 0.0, 0.0, 0.0, 0.0, 0.0, 0.0, 0.0, 0.0, 0.0, 0.0, 0.0, 0.0, 0.0, 0.0, 0.0, 0.0, 0.0, 0.0, 0.0, 0.0, 0.0, 0.0, 0.0, 0.0, 0.0, 0.0, 0.0, 0.0, 0.0, 0.0, 0.0, 0.0, 0.0, 0.0, 0.0, 0.0, 0.0, 0.0, 0.0, 0.0, 0.0, 0.0, 0.0, 0.0, 0.0, 0.0, 0.0, 0.0, 0.0, 0.0, 0.0, 0.0, 0.0, 0.0, 0.0, 0.0, 0.0, 0.0, 0.0, 0.0, 0.0, 0.0, 0.0, 0.0, 0.0, 0.0, 0.0, 0.0, 0.0, 0.0, 0.0, 0.0, 0.0, 0.0, 0.0, 0.0, 0.0, 0.0, 0.0, 0.0, 0.0, 0.0, 0.0, 0.0, 0.0, 0.0, 0.0, 0.0, 0.0, 0.0, 0.0, 0.0, 0.0, 0.0, 0.0, 0.0, 0.0, 0.0, 0.0, 0.0, 0.0, 0.0, 0.0, 0.0, 0.0, 0.0, 0.0, 0.0, 0.0, 0.0, 0.0, 0.0, 0.0, 0.0, 0.0, 0.0, 0.0, 0.0, 0.0, 0.0, 0.0, 0.0, 0.0, 0.0, 0.0, 0.0, 0.0, 0.0, 0.0, 0.0, 0.0, 0.0, 0.0, 0.0, 0.0, 0.0, 0.0, 0.0, 0.0, 0.0, 0.0, 0.0, 0.0, 0.0, 0.0, 0.0, 0.0, 0.0, 0.0, 0.0, 0.0, 0.0, 0.0, 0.0, 0.0, 0.0, 0.0, 0.0, 0.0, 0.0, 0.0, 0.0, 0.0, 0.0, 0.0, 0.0, 0.0, 0.0, 0.0, 0.0, 0.0, 0.0, 0.0, 0.0, 0.0, 0.0, 0.0, 0.0, 0.0, 0.0, 0.0, 0.0, 0.0, 0.0, 0.0, 0.0, 0.0, 0.0, 0.0, 0.0, 0.0, 0.0, 0.0, 0.0, 0.0, 0.0, 0.0, 0.0, 0.0, 0.0, 0.0, 0.0, 0.0, 0.0, 0.0, 0.0, 0.0, 0.0, 0.0, 0.0, 0.0, 0.0, 0.0, 0.0, 0.0, 0.0, 0.0, 0.0, 0.0, 0.0, 0.0, 0.0, 0.0, 0.0, 0.0, 0.0, 0.0, 0.0, 0.0, 0.0, 0.0, 0.0, 0.0, 0.0, 0.0, 0.0, 0.0, 0.0, 0.0, 0.0, 0.0, 0.0, 0.0, 0.0, 0.0, 0.0, 0.0, 0.0, 0.0, 0.0, 0.0, 0.0, 0.0, 0.0, 0.0, 0.0, 0.0, 0.0, 0.0, 0.0, 0.0, 0.0, 0.0, 0.0, 0.0, 0.0, 0.0, 0.0, 0.0, 0.0, 0.0, 0.0, 0.0, 0.0, 0.0, 0.0, 0.0, 0.0, 0.0, 0.0, 0.0, 0.0, 0.0, 0.0, 0.0, 0.0, 0.0, 0.0, 0.0, 0.0, 0.0, 0.0, 0.0, 0.0, 0.0, 0.0, 0.0, 0.0, 0.0, 0.0, 0.0, 0.0, 0.0, 0.0, 0.0, 0.0, 0.0, 0.0, 0.0, 0.0, 0.0, 0.0, 0.0, 0.0, 0.0, 0.0, 0.0, 0.0, 0.0, 0.0, 0.0, 0.0, 0.0, 0.0, 0.0, 0.0, 0.0, 0.0, 0.0, 0.0, 0.0, 0.0, 0.0, 0.0, 0.0, 0.0, 0.0, 0.0, 0.0, 0.0, 0.0, 0.0, 0.0, 0.0, 0.0, 0.0, 0.0, 0.0, 0.0, 0.0, 0.0, 0.0, 0.0, 0.0, 0.0, 0.0, 0.0, 0.0, 0.0, 0.0, 0.0, 0.0, 0.0, 0.0, 0.0, 0.0, 0.0, 0.0, 0.0, 0.0, 0.0, 0.0, 0.0, 0.0, 0.0, 0.0, 0.0, 0.0, 0.0, 0.0, 0.0, 0.0, 0.0, 0.0, 0.0, 0.0, 0.0, 0.0, 0.0, 0.0, 0.0, 0.0, 0.0, 0.0, 0.0, 0.0, 0.0, 0.0, 0.0, 0.0, 0.0, 0.0, 0.0, 0.0, 0.0, 0.0, 0.0, 0.0, 0.0, 0.0, 0.0, 0.0, 0.0, 0.0, 0.0, 0.0, 0.0, 0.0, 0.0, 0.0, 0.0, 0.0, 0.0, 0.0, 0.0, 0.0, 0.0, 0.0, 0.0, 0.0, 0.0, 0.0, 0.0, 0.0, 0.0, 0.0, 0.0, 0.0, 0.0, 0.0, 0.0, 0.0, 0.0, 0.0, 0.0, 0.0, 0.0, 0.0, 0.0, 0.0, 0.0, 0.0, 0.0, 0.0, 0.0, 0.0, 0.0, 0.0, 0.0, 0.0, 0.0, 0.0, 0.0, 0.0, 0.0, 0.0, 0.0, 0.0, 0.0, 0.0, 0.0, 0.0, 0.0, 0.0, 0.0, 0.0, 0.0, 0.0, 0.0, 0.0, 0.0, 0.0, 0.0, 0.0, 0.0, 0.0, 0.0, 0.0, 0.0, 0.0, 0.0, 0.0, 0.0, 0.0, 0.0, 0.0, 0.0, 0.0, 0.0, 0.0, 0.0, 0.0, 0.0, 0.0, 0.0, 0.0, 0.0, 0.0, 0.0, 0.0, 0.0, 0.0, 0.0, 0.0, 0.0, 0.0, 0.0, 0.0, 0.0, 0.0, 0.0, 0.0, 0.0, 0.0, 0.0, 0.0, 0.0, 0.0, 0.0, 0.0, 0.0, 0.0, 0.0, 0.0, 0.0, 0.0, 0.0, 0.0, 0.0, 0.0, 0.0, 0.0, 0.0, 0.0, 0.0, 0.0, 0.0, 0.0, 0.0, 0.0, 0.0, 0.0, 0.0, 0.0, 0.0, 0.0, 0.0, 0.0, 0.0, 0.0, 0.0, 0.0, 0.0, 0.0, 0.0, 0.0, 0.0, 0.0, 0.0, 0.0, 0.0, 0.0, 0.0, 0.0, 0.0, 0.0, 0.0, 0.0, 0.0, 0.0, 0.0, 0.0, 0.0, 0.0, 0.0, 0.0, 0.0, 0.0, 0.0, 0.0, 0.0, 0.0, 0.0, 0.0, 0.0, 0.0, 0.0, 0.0, 0.0, 0.0, 0.0, 0.0, 0.0, 0.0, 0.0, 0.0, 0.0, 0.0, 0.0, 0.0, 0.0, 0.0, 0.0, 0.0, 0.0, 0.0, 0.0, 0.0, 0.0, 0.0, 0.0, 0.0, 0.0, 0.0, 0.0, 0.0, 0.0, 0.0, 0.0, 0.0, 0.0, 0.0, 0.0, 0.0, 0.0, 0.0, 0.0, 0.0, 0.0, 0.0, 0.0, 0.0, 0.0, 0.0, 0.0, 0.0, 0.0, 0.0, 0.0, 0.0, 0.0, 0.0, 0.0, 0.0, 0.0, 0.0, 0.0, 0.0, 0.0, 0.0, 0.0, 0.0, 0.0, 0.0, 0.0, 0.0, 0.0, 0.0, 0.0, 0.0, 0.0, 0.0, 0.0, 0.0, 0.0, 0.0, 0.0, 0.0, 0.0, 0.0, 0.0, 0.0, 0.0, 0.0, 0.0, 0.0, 0.0, 0.0, 0.0, 0.0, 0.0, 0.0, 0.0, 0.0, 0.0, 0.0, 0.0, 0.0, 0.0, 0.0, 0.0, 0.0, 0.0, 0.0, 0.0, 0.0, 0.0, 0.0, 0.0, 0.0, 0.0, 0.0, 0.0, 0.0, 0.0, 0.0, 0.0, 0.0, 0.0, 0.0, 0.0, 0.0, 0.0, 0.0, 0.0, 0.0, 0.0, 0.0, 0.0, 0.0, 0.0, 0.0, 0.0, 0.0, 0.0, 0.0, 0.0, 0.0, 0.0, 0.0, 0.0, 0.0, 0.0, 0.0, 0.0, 0.0, 0.0, 0.0, 0.0, 0.0, 0.0, 0.0, 0.0, 0.0, 0.0, 0.0, 0.0, 0.0, 0.0, 0.0, 0.0, 0.0, 0.0, 0.0, 0.0, 0.0, 0.0, 0.0, 0.0, 0.0, 0.0, 0.0, 0.0, 0.0, 0.0, 0.0, 0.0, 0.0, 0.0, 0.0, 0.0, 0.0, 0.0, 0.0, 0.0, 0.0, 0.0, 0.0, 0.0, 0.0, 0.0, 0.0, 0.0, 0.0, 0.0, 0.0, 0.0, 0.0, 0.0, 0.0, 0.0, 0.0, 0.0, 0.0, 0.0, 0.0, 0.0, 0.0, 0.0, 0.0, 0.0, 0.0, 0.0, 0.0, 0.0, 0.0, 0.0, 0.0, 0.0, 0.0, 0.0, 0.0, 0.0, 0.0, 0.0, 0.0, 0.0, 0.0, 0.0, 0.0, 0.0, 0.0, 0.0, 0.0, 0.0, 0.0, 0.0, 0.0, 0.0, 0.0, 0.0, 0.0, 0.0, 0.0, 0.0, 0.0, 0.0, 0.0, 0.0, 0.0, 0.0, 0.0, 0.0, 0.0, 0.0, 0.0, 0.0, 0.0, 0.0, 0.0, 0.0, 0.0, 0.0, 0.0, 0.0, 0.0, 0.0, 0.0, 0.0, 0.0, 0.0, 0.0, 0.0, 0.0, 0.0, 0.0, 0.0, 0.0, 0.0, 0.0, 0.0, 0.0, 0.0, 0.0, 0.0, 0.0, 0.0, 0.0, 0.0, 0.0, 0.0, 0.0, 0.0, 0.0, 0.0, 0.0, 0.0, 0.0, 0.0, 0.0, 0.0, 0.0, 0.0, 0.0, 0.0, 0.0, 0.0, 0.0, 0.0, 0.0, 0.0, 0.0, 0.0, 0.0, 0.0, 0.0, 0.0, 0.0, 0.0, 0.0, 0.0, 0.0, 0.0, 0.0, 0.0, 0.0, 0.0, 0.0, 0.0, 0.0, 0.0, 0.0, 0.0, 0.0, 0.0, 0.0, 0.0, 0.0, 0.0, 0.0, 0.0, 0.0, 0.0, 0.0, 0.0, 0.0, 0.0, 0.0, 0.0, 0.0, 0.0, 0.0, 0.0, 0.0, 0.0, 0.0, 0.0, 0.0, 0.0, 0.0, 0.0, 0.0, 0.0, 0.0, 0.0, 0.0, 0.0, 0.0, 0.0, 0.0, 0.0, 0.0, 0.0, 0.0, 0.0, 0.0, 0.0, 0.0, 0.0, 0.0, 0.0, 0.0, 0.0, 0.0, 0.0, 0.0, 0.0, 0.0, 0.0, 0.0, 0.0, 0.0, 0.0, 0.0, 0.0, 0.0, 0.0, 0.0, 0.0, 0.0, 0.0, 0.0, 0.0, 0.0, 0.0, 0.0, 0.0, 0.0, 0.0, 0.0, 0.0, 0.0, 0.0, 0.0, 0.0, 0.0, 0.0, 0.0, 0.0, 0.0, 0.0, 0.0, 0.0, 0.0, 0.0, 0.0, 0.0, 0.0, 0.0, 0.0, 0.0, 0.0, 0.0, 0.0, 0.0, 0.0, 0.0, 0.0, 0.0, 0.0, 0.0, 0.0, 0.0, 0.0, 0.0, 0.0, 0.0, 0.0, 0.0, 0.0, 0.0, 0.0, 0.0, 0.0, 0.0, 0.0, 0.0, 0.0, 0.0, 0.0, 0.0, 0.0, 0.0, 0.0, 0.0, 0.0, 0.0, 0.0, 0.0, 0.0, 0.0, 0.0, 0.0, 0.0, 0.0, 0.0, 0.0, 0.0, 0.0, 0.0, 0.0, 0.0, 0.0, 0.0, 0.0, 0.0, 0.0, 0.0, 0.0, 0.0, 0.0, 0.0, 0.0, 0.0, 0.0, 0.0, 0.0, 0.0, 0.0, 0.0, 0.0, 0.0, 0.0, 0.0, 0.0, 0.0, 0.0, 0.0, 0.0, 0.0, 0.0, 0.0, 0.0, 0.0, 0.0, 0.0, 0.0, 0.0, 0.0, 0.0, 0.0, 0.0, 0.0, 0.0, 0.0, 0.0, 0.0, 0.0, 0.0, 0.0, 0.0, 0.0, 0.0, 0.0, 0.0, 0.0, 0.0, 0.0, 0.0, 0.0, 0.0, 0.0, 0.0, 0.0, 0.0, 0.0, 0.0, 0.0, 0.0, 0.0, 0.0, 0.0, 0.0, 0.0, 0.0, 0.0, 0.0, 0.0, 0.0, 0.0, 0.0, 0.0, 0.0, 0.0, 0.0, 0.0, 0.0, 0.0, 0.0, 0.0, 0.0, 0.0, 0.0, 0.0, 0.0, 0.0, 0.0, 0.0, 0.0, 0.0, 0.0, 0.0, 0.0, 0.0, 0.0, 0.0, 0.0, 0.0, 0.0, 0.0, 0.0, 0.0, 0.0, 0.0, 0.0, 0.0, 0.0, 0.0, 0.0, 0.0, 0.0, 0.0, 0.0, 0.0, 0.0, 0.0, 0.0, 0.0, 0.0, 0.0, 0.0, 0.0, 0.0, 0.0, 0.0, 0.0, 0.0, 0.0, 0.0, 0.0, 0.0, 0.0, 0.0, 0.0, 0.0, 0.0, 0.0, 0.0, 0.0, 0.0, 0.0, 0.0, 0.0, 0.0, 0.0, 0.0, 0.0, 0.0, 0.0, 0.0, 0.0, 0.0, 0.0, 0.0, 0.0, 0.0, 0.0, 0.0, 0.0, 0.0, 0.0, 0.0, 0.0, 0.0, 0.0, 0.0, 0.0, 0.0, 0.0, 0.0, 0.0, 0.0, 0.0, 0.0, 0.0, 0.0, 0.0, 0.0, 0.0, 0.0, 0.0, 0.0, 0.0, 0.0, 0.0, 0.0, 0.0, 0.0, 0.0, 0.0, 0.0, 0.0, 0.0, 0.0, 0.0, 0.0, 0.0, 0.0, 0.0, 0.0, 0.0, 0.0, 0.0, 0.0, 0.0, 0.0, 0.0, 0.0, 0.0, 0.0, 0.0, 0.0, 0.0, 0.0, 0.0, 0.0, 0.0, 0.0, 0.0, 0.0, 0.0, 0.0, 0.0, 0.0, 0.0, 0.0, 0.0, 0.0, 0.0, 0.0, 0.0, 0.0, 0.0, 0.0, 0.0, 0.0, 0.0, 0.0, 0.0, 0.0, 0.0, 0.0, 0.0, 0.0, 0.0, 0.0, 0.0, 0.0, 0.0, 0.0, 0.0, 0.0, 0.0, 0.0, 0.0, 0.0, 0.0, 0.0, 0.0, 0.0, 0.0, 0.0, 0.0, 0.0, 0.0, 0.0, 0.0, 0.0, 0.0, 0.0, 0.0, 0.0, 0.0, 0.0, 0.0, 0.0, 0.0, 0.0, 0.0, 0.0, 0.0, 0.0, 0.0, 0.0, 0.0, 0.0, 0.0, 0.0, 0.0, 0.0, 0.0, 0.0, 0.0, 0.0, 0.0, 0.0, 0.0, 0.0, 0.0, 0.0, 0.0, 0.0, 0.0, 0.0, 0.0, 0.0, 0.0, 0.0, 0.0, 0.0, 0.0, 0.0, 0.0, 0.0, 0.0, 0.0, 0.0, 0.0, 0.0, 0.0, 0.0, 0.0, 0.0, 0.0, 0.0, 0.0, 0.0, 0.0, 0.0, 0.0, 0.0, 0.0, 0.0, 0.0, 0.0, 0.0, 0.0, 0.0, 0.0, 0.0, 0.0, 0.0, 0.0, 0.0, 0.0, 0.0, 0.0, 0.0, 0.0, 0.0, 0.0, 0.0, 0.0, 0.0, 0.0, 0.0, 0.0, 0.0, 0.0, 0.0, 0.0, 0.0, 0.0, 0.0, 0.0, 0.0, 0.0, 0.0, 0.0, 0.0, 0.0, 0.0, 0.0, 0.0, 0.0, 0.0, 0.0, 0.0, 0.0, 0.0, 0.0, 0.0, 0.0, 0.0, 0.0, 0.0, 0.0, 0.0, 0.0, 0.0, 0.0, 0.0, 0.0, 0.0, 0.0, 0.0, 0.0, 0.0, 0.0, 0.0, 0.0, 0.0, 0.0, 0.0, 0.0, 0.0, 0.0, 0.0, 0.0, 0.0, 0.0, 0.0, 0.0, 0.0, 0.0, 0.0, 0.0, 0.0, 0.0, 0.0, 0.0, 0.0, 0.0, 0.0, 0.0, 0.0, 0.0, 0.0, 0.0, 0.0, 0.0, 0.0, 0.0, 0.0, 0.0, 0.0, 0.0, 0.0, 0.0, 0.0, 0.0, 0.0, 0.0, 0.0, 0.0, 0.0, 0.0, 0.0, 0.0, 0.0, 0.0, 0.0, 0.0, 0.0, 0.0, 0.0, 0.0, 0.0, 0.0, 0.0, 0.0, 0.0, 0.0, 0.0, 0.0, 0.0, 0.0, 0.0, 0.0, 0.0, 0.0, 0.0, 0.0, 0.0, 0.0, 0.0, 0.0, 0.0, 0.0, 0.0, 0.0, 0.0, 0.0, 0.0, 0.0, 0.0, 0.0, 0.0, 0.0, 0.0, 0.0, 0.0, 0.0, 0.0, 0.0, 0.0, 0.0, 0.0, 0.0, 0.0, 0.0, 0.0, 0.0, 0.0, 0.0, 0.0, 0.0, 0.0, 0.0, 0.0, 0.0, 0.0, 0.0, 0.0, 0.0, 0.0, 0.0, 0.0, 0.0, 0.0, 0.0, 0.0, 0.0, 0.0, 0.0, 0.0, 0.0, 0.0, 0.0, 0.0, 0.0, 0.0, 0.0, 0.0, 0.0, 0.0, 0.0, 0.0, 0.0, 0.0, 0.0, 0.0, 0.0, 0.0, 0.0, 0.0, 0.0, 0.0, 0.0, 0.0, 0.0, 0.0, 0.0, 0.0, 0.0, 0.0, 0.0, 0.0, 0.0, 0.0, 0.0, 0.0, 0.0, 0.0, 0.0, 0.0, 0.0, 0.0, 0.0, 0.0, 0.0, 0.0, 0.0, 0.0, 0.0, 0.0, 0.0, 0.0, 0.0, 0.0, 0.0, 0.0, 0.0, 0.0, 0.0, 0.0, 0.0, 0.0, 0.0, 0.0, 0.0, 0.0, 0.0, 0.0, 0.0, 0.0, 0.0, 0.0, 0.0, 0.0, 0.0, 0.0, 0.0, 0.0, 0.0, 0.0, 0.0, 0.0, 0.0, 0.0, 0.0, 0.0, 0.0, 0.0, 0.0, 0.0, 0.0, 0.0, 0.0, 0.0, 0.0, 0.0, 0.0, 0.0, 0.0, 0.0, 0.0, 0.0, 0.0, 0.0, 0.0, 0.0, 0.0, 0.0, 0.0, 0.0, 0.0, 0.0, 0.0, 0.0, 0.0, 0.0, 0.0, 0.0, 0.0, 0.0, 0.0, 0.0, 0.0, 0.0, 0.0, 0.0, 0.0, 0.0, 0.0, 0.0, 0.0, 0.0, 0.0, 0.0, 0.0, 0.0, 0.0, 0.0, 0.0, 0.0, 0.0, 0.0, 0.0, 0.0, 0.0, 0.0, 0.0, 0.0, 0.0, 0.0, 0.0, 0.0, 0.0, 0.0, 0.0, 0.0, 0.0, 0.0, 0.0, 0.0, 0.0, 0.0, 0.0, 0.0, 0.0, 0.0, 0.0, 0.0, 0.0, 0.0, 0.0, 0.0, 0.0, 0.0, 0.0, 0.0, 0.0, 0.0, 0.0, 0.0, 0.0, 0.0, 0.0, 0.0, 0.0, 0.0, 0.0, 0.0, 0.0, 0.0, 0.0, 0.0, 0.0, 0.0, 0.0, 0.0, 0.0, 0.0, 0.0, 0.0, 0.0, 0.0, 0.0, 0.0, 0.0, 0.0, 0.0, 0.0, 0.0, 0.0, 0.0, 0.0, 0.0, 0.0, 0.0, 0.0, 0.0, 0.0, 0.0, 0.0, 0.0, 0.0, 0.0, 0.0, 0.0, 0.0, 0.0, 0.0, 0.0, 0.0, 0.0, 0.0, 0.0, 0.0, 0.0, 0.0, 0.0, 0.0, 0.0, 0.0, 0.0, 0.0, 0.0, 0.0, 0.0, 0.0, 0.0, 0.0, 0.0, 0.0, 0.0, 0.0, 0.0, 0.0, 0.0, 0.0, 0.0, 0.0, 0.0, 0.0, 0.0, 0.0, 0.0, 0.0, 0.0, 0.0, 0.0, 0.0, 0.0, 0.0, 0.0, 0.0, 0.0, 0.0, 0.0, 0.0, 0.0, 0.0, 0.0, 0.0, 0.0, 0.0, 0.0, 0.0, 0.0, 0.0, 0.0, 0.0, 0.0, 0.0, 0.0, 0.0, 0.0, 0.0, 0.0, 0.0, 0.0, 0.0, 0.0, 0.0, 0.0, 0.0, 0.0, 0.0, 0.0, 0.0, 0.0, 0.0, 0.0, 0.0, 0.0, 0.0, 0.0, 0.0, 0.0, 0.0, 0.0, 0.0, 0.0, 0.0, 0.0, 0.0, 0.0, 0.0, 0.0, 0.0, 0.0, 0.0, 0.0, 0.0, 0.0, 0.0, 0.0, 0.0, 0.0, 0.0, 0.0, 0.0, 0.0, 0.0, 0.0, 0.0, 0.0, 0.0, 0.0, 0.0, 0.0, 0.0, 0.0, 0.0, 0.0, 0.0, 0.0, 0.0, 0.0, 0.0, 0.0, 0.0, 0.0, 0.0, 0.0, 0.0, 0.0, 0.0, 0.0, 0.0, 0.0, 0.0, 0.0, 0.0, 0.0, 0.0, 0.0, 0.0, 0.0, 0.0, 0.0, 0.0, 0.0, 0.0, 0.0, 0.0, 0.0, 0.0, 0.0, 0.0, 0.0, 0.0, 0.0, 0.0, 0.0, 0.0, 0.0, 0.0, 0.0, 0.0, 0.0, 0.0, 0.0, 0.0, 0.0, 0.0, 0.0, 0.0, 0.0, 0.0, 0.0, 0.0, 0.0, 0.0, 0.0, 0.0, 0.0, 0.0, 0.0, 0.0, 0.0, 0.0, 0.0, 0.0, 0.0, 0.0, 0.0, 0.0, 0.0, 0.0, 0.0, 0.0, 0.0, 0.0, 0.0, 0.0, 0.0, 0.0, 0.0, 0.0, 0.0, 0.0, 0.0, 0.0, 0.0, 0.0, 0.0, 0.0, 0.0, 0.0, 0.0, 0.0, 0.0, 0.0, 0.0, 0.0, 0.0, 0.0, 0.0, 0.0, 0.0, 0.0, 0.0, 0.0, 0.0, 0.0, 0.0, 0.0, 0.0, 0.0, 0.0, 0.0, 0.0, 0.0, 0.0, 0.0, 0.0, 0.0, 0.0, 0.0, 0.0, 0.0, 0.0, 0.0, 0.0, 0.0, 0.0, 0.0, 0.0, 0.0, 0.0, 0.0, 0.0, 0.0, 0.0, 0.0, 0.0, 0.0, 0.0, 0.0, 0.0, 0.0, 0.0, 0.0, 0.0, 0.0, 0.0, 0.0, 0.0, 0.0, 0.0, 0.0, 0.0, 0.0, 0.0, 0.0, 0.0, 0.0, 0.0, 0.0, 0.0, 0.0, 0.0, 0.0, 0.0, 0.0, 0.0, 0.0, 0.0, 0.0, 0.0, 0.0, 0.0, 0.0, 0.0, 0.0, 0.0, 0.0, 0.0, 0.0, 0.0, 0.0, 0.0, 0.0, 0.0, 0.0, 0.0, 0.0, 0.0, 0.0, 0.0, 0.0, 0.0, 0.0, 0.0, 0.0, 0.0, 0.0, 0.0, 0.0, 0.0, 0.0, 0.0, 0.0, 0.0, 0.0, 0.0, 0.0, 0.0, 0.0, 0.0, 0.0, 0.0, 0.0, 0.0, 0.0, 0.0, 0.0, 0.0, 0.0, 0.0, 0.0, 0.0, 0.0, 0.0, 0.0, 0.0, 0.0, 0.0, 0.0, 0.0, 0.0, 0.0, 0.0, 0.0, 0.0, 0.0, 0.0, 0.0, 0.0, 0.0, 0.0, 0.0, 0.0, 0.0, 0.0, 0.0, 0.0, 0.0, 0.0, 0.0, 0.0, 0.0, 0.0, 0.0, 0.0, 0.0, 0.0, 0.0, 0.0, 0.0, 0.0, 0.0, 0.0, 0.0, 0.0, 0.0, 0.0, 0.0, 0.0, 0.0, 0.0, 0.0, 0.0, 0.0, 0.0, 0.0, 0.0, 0.0, 0.0, 0.0, 0.0, 0.0, 0.0, 0.0, 0.0, 0.0, 0.0, 0.0, 0.0, 0.0, 0.0, 0.0, 0.0, 0.0, 0.0, 0.0, 0.0, 0.0, 0.0, 0.0, 0.0, 0.0, 0.0, 0.0, 0.0, 0.0, 0.0, 0.0, 0.0, 0.0, 0.0, 0.0, 0.0, 0.0, 0.0, 0.0, 0.0, 0.0, 0.0, 0.0, 0.0, 0.0, 0.0, 0.0, 0.0, 0.0, 0.0, 0.0, 0.0, 0.0, 0.0, 0.0, 0.0, 0.0, 0.0, 0.0, 0.0, 0.0, 0.0, 0.0, 0.0, 0.0, 0.0, 0.0, 0.0, 0.0, 0.0, 0.0, 0.0, 0.0, 0.0, 0.0, 0.0, 0.0, 0.0, 0.0, 0.0, 0.0, 0.0, 0.0, 0.0, 0.0, 0.0, 0.0, 0.0, 0.0, 0.0, 0.0, 0.0, 0.0, 0.0, 0.0, 0.0, 0.0, 0.0, 0.0, 0.0, 0.0, 0.0, 0.0, 0.0, 0.0, 0.0, 0.0, 0.0, 0.0, 0.0, 0.0, 0.0, 0.0, 0.0, 0.0, 0.0, 0.0, 0.0, 0.0, 0.0, 0.0, 0.0, 0.0, 0.0, 0.0, 0.0, 0.0, 0.0, 0.0, 0.0, 0.0, 0.0, 0.0, 0.0, 0.0, 0.0, 0.0, 0.0, 0.0, 0.0, 0.0, 0.0, 0.0, 0.0, 0.0, 0.0, 0.0, 0.0, 0.0, 0.0, 0.0, 0.0, 0.0, 0.0, 0.0, 0.0, 0.0, 0.0, 0.0, 0.0, 0.0, 0.0, 0.0, 0.0, 0.0, 0.0, 0.0, 0.0, 0.0, 0.0, 0.0, 0.0, 0.0, 0.0, 0.0, 0.0, 0.0, 0.0, 0.0, 0.0, 0.0, 0.0, 0.0, 0.0, 0.0, 0.0, 0.0, 0.0, 0.0, 0.0, 0.0, 0.0, 0.0, 0.0, 0.0, 0.0, 0.0, 0.0, 0.0, 0.0, 0.0, 0.0, 0.0, 0.0, 0.0, 0.0, 0.0, 0.0, 0.0, 0.0, 0.0, 0.0, 0.0, 0.0, 0.0, 0.0, 0.0, 0.0, 0.0, 0.0, 0.0, 0.0, 0.0, 0.0, 0.0, 0.0, 0.0, 0.0, 0.0, 0.0, 0.0, 0.0, 0.0, 0.0, 0.0, 0.0, 0.0, 0.0, 0.0, 0.0, 0.0, 0.0, 0.0, 0.0, 0.0, 0.0, 0.0, 0.0, 0.0, 0.0, 0.0, 0.0, 0.0, 0.0, 0.0, 0.0, 0.0, 0.0, 0.0, 0.0, 0.0, 0.0, 0.0, 0.0, 0.0, 0.0, 0.0, 0.0, 0.0, 0.0, 0.0, 0.0, 0.0, 0.0, 0.0, 0.0, 0.0, 0.0, 0.0, 0.0, 0.0, 0.0, 0.0, 0.0, 0.0, 0.0, 0.0, 0.0, 0.0, 0.0, 0.0, 0.0, 0.0, 0.0, 0.0, 0.0, 0.0, 0.0, 0.0, 0.0, 0.0, 0.0, 0.0, 0.0, 0.0, 0.0, 0.0, 0.0, 0.0, 0.0, 0.0, 0.0, 0.0, 0.0, 0.0, 0.0, 0.0, 0.0, 0.0, 0.0, 0.0, 0.0, 0.0, 0.0, 0.0, 0.0, 0.0, 0.0, 0.0, 0.0, 0.0, 0.0, 0.0, 0.0, 0.0, 0.0, 0.0, 0.0, 0.0, 0.0, 0.0, 0.0, 0.0, 0.0, 0.0, 0.0, 0.0, 0.0, 0.0, 0.0, 0.0, 0.0, 0.0, 0.0, 0.0, 0.0, 0.0, 0.0, 0.0, 0.0, 0.0, 0.0, 0.0, 0.0, 0.0, 0.0, 0.0, 0.0, 0.0, 0.0, 0.0, 0.0, 0.0, 0.0, 0.0, 0.0, 0.0, 0.0, 0.0, 0.0, 0.0, 0.0, 0.0, 0.0, 0.0, 0.0, 0.0, 0.0, 0.0, 0.0, 0.0, 0.0, 0.0, 0.0, 0.0, 0.0, 0.0, 0.0, 0.0, 0.0, 0.0, 0.0, 0.0, 0.0, 0.0, 0.0, 0.0, 0.0, 0.0, 0.0, 0.0, 0.0, 0.0, 0.0, 0.0, 0.0, 0.0, 0.0, 0.0, 0.0, 0.0, 0.0, 0.0, 0.0, 0.0, 0.0, 0.0, 0.0, 0.0, 0.0, 0.0, 0.0, 0.0, 0.0, 0.0, 0.0, 0.0, 0.0, 0.0, 0.0, 0.0, 0.0, 0.0, 0.0, 0.0, 0.0, 0.0, 0.0, 0.0, 0.0, 0.0, 0.0, 0.0, 0.0, 0.0, 0.0, 0.0, 0.0, 0.0, 0.0, 0.0, 0.0, 0.0, 0.0, 0.0, 0.0, 0.0, 0.0, 0.0, 0.0, 0.0, 0.0, 0.0, 0.0, 0.0, 0.0, 0.0, 0.0, 0.0, 0.0, 0.0, 0.0, 0.0, 0.0, 0.0, 0.0, 0.0, 0.0, 0.0, 0.0, 0.0, 0.0, 0.0, 0.0, 0.0, 0.0, 0.0, 0.0, 0.0, 0.0, 0.0, 0.0, 0.0, 0.0, 0.0, 0.0, 0.0, 0.0, 0.0, 0.0, 0.0, 0.0, 0.0, 0.0, 0.0, 0.0, 0.0, 0.0, 0.0, 0.0, 0.0, 0.0, 0.0, 0.0, 0.0, 0.0, 0.0, 0.0, 0.0, 0.0, 0.0, 0.0, 0.0, 0.0, 0.0, 0.0, 0.0, 0.0, 0.0, 0.0, 0.0, 0.0, 0.0, 0.0, 0.0, 0.0, 0.0, 0.0, 0.0, 0.0, 0.0, 0.0, 0.0, 0.0, 0.0, 0.0, 0.0, 0.0, 0.0, 0.0, 0.0, 0.0, 0.0, 0.0, 0.0, 0.0, 0.0, 0.0, 0.0, 0.0, 0.0, 0.0, 0.0, 0.0, 0.0, 0.0, 0.0, 0.0, 0.0, 0.0, 0.0, 0.0, 0.0, 0.0, 0.0, 0.0, 0.0, 0.0, 0.0, 0.0, 0.0, 0.0, 0.0, 0.0, 0.0, 0.0, 0.0, 0.0, 0.0, 0.0, 0.0, 0.0, 0.0, 0.0, 0.0, 0.0, 0.0, 0.0, 0.0, 0.0, 0.0, 0.0, 0.0, 0.0, 0.0, 0.0, 0.0, 0.0, 0.0, 0.0, 0.0, 0.0, 0.0, 0.0, 0.0, 0.0, 0.0, 0.0, 0.0, 0.0, 0.0, 0.0, 0.0, 0.0, 0.0, 0.0, 0.0, 0.0, 0.0, 0.0, 0.0, 0.0, 0.0, 0.0, 0.0, 0.0, 0.0, 0.0, 0.0, 0.0, 0.0, 0.0, 0.0, 0.0, 0.0, 0.0, 0.0, 0.0, 0.0, 0.0, 0.0, 0.0, 0.0, 0.0, 0.0, 0.0, 0.0, 0.0, 0.0, 0.0, 0.0, 0.0, 0.0, 0.0, 0.0, 0.0, 0.0, 0.0, 0.0, 0.0, 0.0, 0.0, 0.0, 0.0, 0.0, 0.0, 0.0, 0.0, 0.0, 0.0, 0.0, 0.0, 0.0, 0.0, 0.0, 0.0, 0.0, 0.0, 0.0, 0.0, 0.0, 0.0, 0.0, 0.0, 0.0, 0.0, 0.0, 0.0, 0.0, 0.0, 0.0, 0.0, 0.0, 0.0, 0.0, 0.0, 0.0, 0.0, 0.0, 0.0, 0.0, 0.0, 0.0, 0.0, 0.0, 0.0, 0.0, 0.0, 0.0, 0.0, 0.0, 0.0, 0.0, 0.0, 0.0, 0.0, 0.0, 0.0, 0.0, 0.0, 0.0, 0.0, 0.0, 0.0, 0.0, 0.0, 0.0, 0.0, 0.0, 0.0, 0.0, 0.0, 0.0, 0.0, 0.0, 0.0, 0.0, 0.0, 0.0, 0.0, 0.0, 0.0, 0.0, 0.0, 0.0, 0.0, 0.0, 0.0, 0.0, 0.0, 0.0, 0.0, 0.0, 0.0, 0.0, 0.0, 0.0, 0.0, 0.0, 0.0, 0.0, 0.0, 0.0, 0.0, 0.0, 0.0, 0.0, 0.0, 0.0, 0.0, 0.0, 0.0, 0.0, 0.0, 0.0, 0.0, 0.0, 0.0, 0.0, 0.0, 0.0, 0.0, 0.0, 0.0, 0.0, 0.0, 0.0, 0.0, 0.0, 0.0, 0.0, 0.0, 0.0, 0.0, 0.0, 0.0, 0.0, 0.0, 0.0, 0.0, 0.0, 0.0, 0.0, 0.0, 0.0, 0.0, 0.0, 0.0, 0.0, 0.0, 0.0, 0.0, 0.0, 0.0, 0.0, 0.0, 0.0, 0.0, 0.0, 0.0, 0.0, 0.0, 0.0, 0.0, 0.0, 0.0, 0.0, 0.0, 0.0, 0.0, 0.0, 0.0, 0.0, 0.0, 0.0, 0.0, 0.0, 0.0, 0.0, 0.0, 0.0, 0.0, 0.0, 0.0, 0.0, 0.0, 0.0, 0.0, 0.0, 0.0, 0.0, 0.0, 0.0, 0.0, 0.0, 0.0, 0.0, 0.0, 0.0, 0.0, 0.0, 0.0, 0.0, 0.0, 0.0, 0.0, 0.0, 0.0, 0.0, 0.0, 0.0, 0.0, 0.0, 0.0, 0.0, 0.0, 0.0, 0.0, 0.0, 0.0, 0.0, 0.0, 0.0, 0.0, 0.0, 0.0, 0.0, 0.0, 0.0, 0.0, 0.0, 0.0, 0.0, 0.0, 0.0, 0.0, 0.0, 0.0, 0.0, 0.0, 0.0, 0.0, 0.0, 0.0, 0.0, 0.0, 0.0, 0.0, 0.0, 0.0, 0.0, 0.0, 0.0, 0.0, 0.0, 0.0, 0.0, 0.0, 0.0, 0.0, 0.0, 0.0, 0.0, 0.0, 0.0, 0.0, 0.0, 0.0, 0.0, 0.0, 0.0, 0.0, 0.0, 0.0, 0.0, 0.0, 0.0, 0.0, 0.0, 0.0, 0.0, 0.0, 0.0, 0.0, 0.0, 0.0, 0.0, 0.0, 0.0, 0.0, 0.0, 0.0, 0.0, 0.0, 0.0, 0.0, 0.0, 0.0, 0.0, 0.0, 0.0, 0.0, 0.0, 0.0, 0.0, 0.0, 0.0, 0.0, 0.0, 0.0, 0.0, 0.0, 0.0, 0.0, 0.0, 0.0, 0.0, 0.0, 0.0, 0.0, 0.0, 0.0, 0.0, 0.0, 0.0, 0.0, 0.0, 0.0, 0.0, 0.0, 0.0, 0.0, 0.0, 0.0, 0.0, 0.0, 0.0, 0.0, 0.0, 0.0, 0.0, 0.0, 0.0, 0.0, 0.0, 0.0, 0.0, 0.0, 0.0, 0.0, 0.0, 0.0, 0.0, 0.0, 0.0, 0.0, 0.0, 0.0, 0.0, 0.0, 0.0, 0.0, 0.0, 0.0, 0.0, 0.0, 0.0, 0.0, 0.0, 0.0, 0.0, 0.0, 0.0, 0.0, 0.0, 0.0, 0.0, 0.0, 0.0, 0.0, 0.0, 0.0, 0.0, 0.0, 0.0, 0.0, 0.0, 0.0, 0.0, 0.0, 0.0, 0.0, 0.0, 0.0, 0.0, 0.0, 0.0, 0.0, 0.0, 0.0, 0.0, 0.0, 0.0, 0.0, 0.0, 0.0, 0.0, 0.0, 0.0, 0.0, 0.0, 0.0, 0.0, 0.0, 0.0, 0.0, 0.0, 0.0, 0.0, 0.0, 0.0, 0.0, 0.0, 0.0, 0.0, 0.0, 0.0, 0.0, 0.0, 0.0, 0.0, 0.0, 0.0, 0.0, 0.0, 0.0, 0.0, 0.0, 0.0, 0.0, 0.0, 0.0, 0.0, 0.0, 0.0, 0.0, 0.0, 0.0, 0.0, 0.0, 0.0, 0.0, 0.0, 0.0, 0.0, 0.0, 0.0, 0.0, 0.0, 0.0, 0.0, 0.0, 0.0, 0.0, 0.0, 0.0, 0.0, 0.0, 0.0, 0.0, 0.0, 0.0, 0.0, 0.0, 0.0, 0.0, 0.0, 0.0, 0.0, 0.0, 0.0, 0.0, 0.0, 0.0, 0.0, 0.0, 0.0, 0.0, 0.0, 0.0, 0.0, 0.0, 0.0, 0.0, 0.0, 0.0, 0.0, 0.0, 0.0, 0.0, 0.0, 0.0, 0.0, 0.0, 0.0, 0.0, 0.0, 0.0, 0.0, 0.0, 0.0, 0.0, 0.0, 0.0, 0.0, 0.0, 0.0, 0.0, 0.0, 0.0, 0.0, 0.0, 0.0, 0.0, 0.0, 0.0, 0.0, 0.0, 0.0, 0.0, 0.0, 0.0, 0.0, 0.0, 0.0, 0.0, 0.0, 0.0, 0.0, 0.0, 0.0, 0.0, 0.0, 0.0, 0.0, 0.0, 0.0, 0.0, 0.0, 0.0, 0.0, 0.0, 0.0, 0.0, 0.0, 0.0, 0.0, 0.0, 0.0, 0.0, 0.0, 0.0, 0.0, 0.0, 0.0, 0.0, 0.0, 0.0, 0.0, 0.0, 0.0, 0.0, 0.0, 0.0, 0.0, 0.0, 0.0, 0.0, 0.0, 0.0, 0.0, 0.0, 0.0, 0.0, 0.0, 0.0, 0.0, 0.0, 0.0, 0.0, 0.0, 0.0, 0.0, 0.0, 0.0, 0.0, 0.0, 0.0, 0.0, 0.0, 0.0, 0.0, 0.0, 0.0, 0.0, 0.0, 0.0, 0.0, 0.0, 0.0, 0.0, 0.0, 0.0, 0.0, 0.0, 0.0, 0.0, 0.0, 0.0, 0.0, 0.0, 0.0, 0.0, 0.0, 0.0, 0.0, 0.0, 0.0, 0.0, 0.0, 0.0, 0.0, 0.0, 0.0, 0.0, 0.0, 0.0, 0.0, 0.0, 0.0, 0.0, 0.0, 0.0, 0.0, 0.0, 0.0, 0.0, 0.0, 0.0, 0.0, 0.0, 0.0, 0.0, 0.0, 0.0, 0.0, 0.0, 0.0, 0.0, 0.0, 0.0, 0.0, 0.0, 0.0, 0.0, 0.0, 0.0, 0.0, 0.0, 0.0, 0.0, 0.0, 0.0, 0.0, 0.0, 0.0, 0.0, 0.0, 0.0, 0.0, 0.0, 0.0, 0.0, 0.0, 0.0, 0.0, 0.0, 0.0, 0.0, 0.0, 0.0, 0.0, 0.0, 0.0, 0.0, 0.0, 0.0, 0.0, 0.0, 0.0, 0.0, 0.0, 0.0, 0.0, 0.0, 0.0, 0.0, 0.0, 0.0, 0.0, 0.0, 0.0, 0.0, 0.0, 0.0, 0.0, 0.0, 0.0, 0.0, 0.0, 0.0, 0.0, 0.0, 0.0, 0.0, 0.0, 0.0, 0.0, 0.0, 0.0, 0.0, 0.0, 0.0, 0.0, 0.0, 0.0, 0.0, 0.0, 0.0, 0.0, 0.0, 0.0, 0.0, 0.0, 0.0, 0.0, 0.0, 0.0, 0.0, 0.0, 0.0, 0.0, 0.0, 0.0, 0.0, 0.0, 0.0, 0.0, 0.0, 0.0, 0.0, 0.0, 0.0, 0.0, 0.0, 0.0, 0.0, 0.0, 0.0, 0.0, 0.0, 0.0, 0.0, 0.0, 0.0, 0.0, 0.0, 0.0, 0.0, 0.0, 0.0, 0.0, 0.0, 0.0, 0.0, 0.0, 0.0, 0.0, 0.0, 0.0, 0.0, 0.0, 0.0, 0.0, 0.0, 0.0, 0.0, 0.0, 0.0, 0.0, 0.0, 0.0, 0.0, 0.0, 0.0, 0.0, 0.0, 0.0, 0.0, 0.0, 0.0, 0.0, 0.0, 0.0, 0.0, 0.0, 0.0, 0.0, 0.0, 0.0, 0.0, 0.0, 0.0, 0.0, 0.0, 0.0, 0.0, 0.0, 0.0, 0.0, 0.0, 0.0, 0.0, 0.0, 0.0, 0.0, 0.0, 0.0, 0.0, 0.0, 0.0, 0.0, 0.0, 0.0, 0.0, 0.0, 0.0, 0.0, 0.0, 0.0, 0.0, 0.0, 0.0, 0.0, 0.0, 0.0, 0.0, 0.0, 0.0, 0.0, 0.0, 0.0, 0.0, 0.0, 0.0, 0.0, 0.0, 0.0, 0.0, 0.0, 0.0, 0.0, 0.0, 0.0, 0.0, 0.0, 0.0, 0.0, 0.0, 0.0, 0.0, 0.0, 0.0, 0.0, 0.0, 0.0, 0.0, 0.0, 0.0, 0.0, 0.0, 0.0, 0.0, 0.0, 0.0, 0.0, 0.0, 0.0, 0.0, 0.0, 0.0, 0.0, 0.0, 0.0, 0.0, 0.0, 0.0, 0.0, 0.0, 0.0, 0.0, 0.0, 0.0, 0.0, 0.0, 0.0, 0.0, 0.0, 0.0, 0.0, 0.0, 0.0, 0.0, 0.0, 0.0, 0.0, 0.0, 0.0, 0.0, 0.0, 0.0, 0.0, 0.0, 0.0, 0.0, 0.0, 0.0, 0.0, 0.0, 0.0, 0.0, 0.0, 0.0, 0.0, 0.0, 0.0, 0.0, 0.0, 0.0, 0.0, 0.0, 0.0, 0.0, 0.0, 0.0, 0.0, 0.0, 0.0, 0.0, 0.0, 0.0, 0.0, 0.0, 0.0, 0.0, 0.0, 0.0, 0.0, 0.0, 0.0, 0.0, 0.0, 0.0, 0.0, 0.0, 0.0, 0.0, 0.0, 0.0, 0.0, 0.0, 0.0, 0.0, 0.0, 0.0, 0.0, 0.0, 0.0, 0.0, 0.0, 0.0, 0.0, 0.0, 0.0, 0.0, 0.0, 0.0, 0.0, 0.0, 0.0, 0.0, 0.0, 0.0, 0.0, 0.0, 0.0, 0.0, 0.0, 0.0, 0.0, 0.0, 0.0, 0.0, 0.0, 0.0, 0.0, 0.0, 0.0, 0.0, 0.0, 0.0, 0.0, 0.0, 0.0, 0.0, 0.0, 0.0, 0.0, 0.0, 0.0, 0.0, 0.0, 0.0, 0.0, 0.0, 0.0, 0.0, 0.0, 0.0, 0.0, 0.0, 0.0, 0.0, 0.0, 0.0, 0.0, 0.0, 0.0, 0.0, 0.0, 0.0, 0.0, 0.0, 0.0, 0.0, 0.0, 0.0, 0.0, 0.0, 0.0, 0.0, 0.0, 0.0, 0.0, 0.0, 0.0, 0.0, 0.0, 0.0, 0.0, 0.0, 0.0, 0.0, 0.0, 0.0, 0.0, 0.0, 0.0, 0.0, 0.0, 0.0, 0.0, 0.0, 0.0, 0.0, 0.0, 0.0, 0.0, 0.0, 0.0, 0.0, 0.0, 0.0, 0.0, 0.0, 0.0, 0.0, 0.0, 0.0, 0.0, 0.0, 0.0, 0.0, 0.0, 0.0, 0.0, 0.0, 0.0, 0.0, 0.0, 0.0, 0.0, 0.0, 0.0, 0.0, 0.0, 0.0, 0.0, 0.0, 0.0, 0.0, 0.0, 0.0, 0.0, 0.0, 0.0, 0.0, 0.0, 0.0, 0.0, 0.0, 0.0, 0.0, 0.0, 0.0, 0.0, 0.0, 0.0, 0.0, 0.0, 0.0, 0.0, 0.0, 0.0, 0.0, 0.0, 0.0, 0.0, 0.0, 0.0, 0.0, 0.0, 0.0, 0.0, 0.0, 0.0, 0.0, 0.0, 0.0, 0.0, 0.0, 0.0, 0.0, 0.0, 0.0, 0.0, 0.0, 0.0, 0.0, 0.0, 0.0, 0.0, 0.0, 0.0, 0.0, 0.0, 0.0, 0.0, 0.0, 0.0, 0.0, 0.0, 0.0, 0.0, 0.0, 0.0, 0.0, 0.0, 0.0, 0.0, 0.0, 0.0, 0.0, 0.0, 0.0, 0.0, 0.0, 0.0, 0.0, 0.0, 0.0, 0.0, 0.0, 0.0, 0.0, 0.0, 0.0, 0.0, 0.0, 0.0, 0.0, 0.0, 0.0, 0.0, 0.0, 0.0, 0.0, 0.0, 0.0, 0.0, 0.0, 0.0, 0.0, 0.0, 0.0, 0.0, 0.0, 0.0, 0.0, 0.0, 0.0, 0.0, 0.0, 0.0, 0.0, 0.0, 0.0, 0.0, 0.0, 0.0, 0.0, 0.0, 0.0, 0.0, 0.0, 0.0, 0.0, 0.0, 0.0, 0.0, 0.0, 0.0, 0.0, 0.0, 0.0, 0.0, 0.0, 0.0, 0.0, 0.0, 0.0, 0.0, 0.0, 0.0, 0.0, 0.0, 0.0, 0.0, 0.0, 0.0, 0.0, 0.0, 0.0, 0.0, 0.0, 0.0, 0.0, 0.0, 0.0, 0.0, 0.0, 0.0, 0.0, 0.0, 0.0, 0.0, 0.0, 0.0, 0.0, 0.0, 0.0, 0.0, 0.0, 0.0, 0.0, 0.0, 0.0, 0.0, 0.0, 0.0, 0.0, 0.0, 0.0, 0.0, 0.0, 0.0, 0.0, 0.0, 0.0, 0.0, 0.0, 0.0, 0.0, 0.0, 0.0, 0.0, 0.0, 0.0, 0.0, 0.0, 0.0, 0.0, 0.0, 0.0, 0.0, 0.0, 0.0, 0.0, 0.0, 0.0, 0.0, 0.0, 0.0, 0.0, 0.0, 0.0, 0.0, 0.0, 0.0, 0.0, 0.0, 0.0, 0.0, 0.0, 0.0, 0.0, 0.0, 0.0, 0.0, 0.0, 0.0, 0.0, 0.0, 0.0, 0.0, 0.0, 0.0, 0.0, 0.0, 0.0, 0.0, 0.0, 0.0, 0.0, 0.0, 0.0, 0.0, 0.0, 0.0, 0.0, 0.0, 0.0, 0.0, 0.0, 0.0, 0.0, 0.0, 0.0, 0.0, 0.0, 0.0, 0.0, 0.0, 0.0, 0.0, 0.0, 0.0, 0.0, 0.0, 0.0, 0.0, 0.0, 0.0, 0.0, 0.0, 0.0, 0.0, 0.0, 0.0, 0.0, 0.0, 0.0, 0.0, 0.0, 0.0, 0.0, 0.0, 0.0, 0.0, 0.0, 0.0, 0.0, 0.0, 0.0, 0.0, 0.0, 0.0, 0.0, 0.0, 0.0, 0.0, 0.0, 0.0, 0.0, 0.0, 0.0, 0.0, 0.0, 0.0, 0.0, 0.0, 0.0, 0.0, 0.0, 0.0, 0.0, 0.0, 0.0, 0.0, 0.0, 0.0, 0.0, 0.0, 0.0, 0.0, 0.0, 0.0, 0.0, 0.0, 0.0, 0.0, 0.0, 0.0, 0.0, 0.0, 0.0, 0.0, 0.0, 0.0, 0.0, 0.0, 0.0, 0.0, 0.0, 0.0, 0.0, 0.0, 0.0, 0.0, 0.0, 0.0, 0.0, 0.0, 0.0, 0.0, 0.0, 0.0, 0.0, 0.0, 0.0, 0.0, 0.0, 0.0, 0.0, 0.0, 0.0, 0.0, 0.0, 0.0, 0.0, 0.0, 0.0, 0.0, 0.0, 0.0, 0.0, 0.0, 0.0, 0.0, 0.0, 0.0, 0.0, 0.0, 0.0, 0.0, 0.0, 0.0, 0.0, 0.0, 0.0, 0.0, 0.0, 0.0, 0.0, 0.0, 0.0, 0.0, 0.0, 0.0, 0.0, 0.0, 0.0, 0.0, 0.0, 0.0, 0.0, 0.0, 0.0, 0.0, 0.0, 0.0, 0.0, 0.0, 0.0, 0.0, 0.0, 0.0, 0.0, 0.0, 0.0, 0.0, 0.0, 0.0, 0.0, 0.0, 0.0, 0.0, 0.0, 0.0, 0.0, 0.0, 0.0, 0.0, 0.0])
me_plane_004.use_remesh_fix_poles = True
me_plane_004.use_remesh_preserve_attributes = False
me_plane_004.update()

# ---- objects
ob_plane = bpy.data.objects.new('Plane', me_plane_004)

# ---- transforms, parenting, visibility, modifiers, constraints
ob_plane.location = (0.0, 0.0, 0.0)

# ---- collection membership
col_collection.objects.link(ob_plane)

# ---- scene / render settings (as saved in the file)
scene.frame_start = 1; scene.frame_end = 250; scene.frame_set(44)
scene.render.engine = 'BLENDER_EEVEE_NEXT'
scene.cycles.use_denoising = False
scene.cycles.samples = 128
scene.cycles.sampling_pattern = 'TABULATED_SOBOL'
scene.cycles.use_adaptive_sampling = False
scene.cycles.use_light_tree = False
scene.view_settings.view_transform = 'Filmic'
scene.unit_settings.scale_length = 0.001
bpy.context.view_layer.update()

# ---- added for rendering (the .blend has no active camera and no usable light): camera, sun
cam_auto = bpy.data.cameras.new('AutoCamera')
cam_auto.lens = 50.0
cam_auto.sensor_width = 36.0
cam_auto.clip_end = 4722.54
ob_auto_camera = bpy.data.objects.new('AutoCamera', cam_auto)
scene.collection.objects.link(ob_auto_camera)
ob_auto_camera.location = (370.822, -357.41, 244.024)
ob_auto_camera.rotation_euler = (1.09748, -7.21219e-08, 0.694738)
scene.camera = ob_auto_camera
light_auto_sun = bpy.data.lights.new('AutoSun', 'SUN')
light_auto_sun.energy = 3.0
light_auto_sun.angle = 0.0523599
ob_auto_sun = bpy.data.objects.new('AutoSun', light_auto_sun)
scene.collection.objects.link(ob_auto_sun)
ob_auto_sun.rotation_euler = (0.872665, 0.174533, 0.523599)
bpy.context.view_layer.update()
